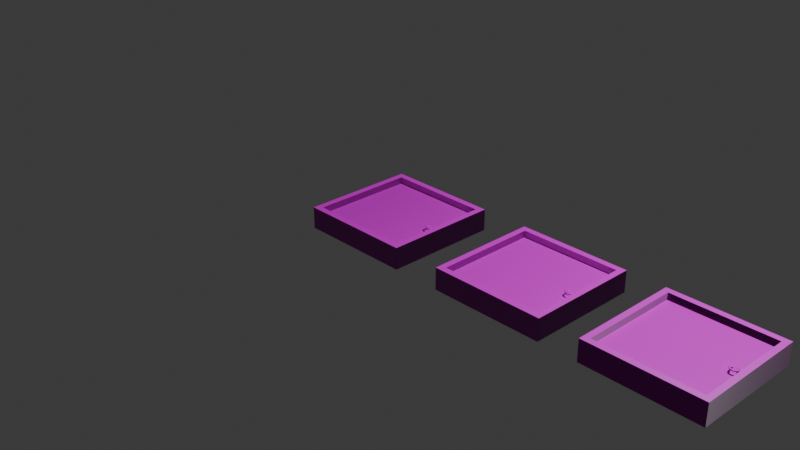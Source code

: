 # Source: Cabin_Window_3.blend  (saved by Blender 4.1.24; exported with 4.5.12 LTS)
import bpy
from mathutils import Matrix  # noqa: F401  (used for matrix-valued properties, if any)

bpy.ops.wm.read_factory_settings(use_empty=True)
scene = bpy.context.scene
scene.name = 'Scene'

# ---- collections
col_collection = bpy.data.collections.new('Collection'); scene.collection.children.link(col_collection)

# ---- images (referenced by path relative to the original .blend; pixels are not part of the script)
import os
ASSET_DIR = os.environ.get("B2B_ASSET_DIR", "")  # directory of the original .blend (textures are referenced by path, not embedded)
HERE = os.path.dirname(os.path.abspath(__file__))  # packed textures are extracted next to this script under _unpacked/

def load_image(name, relpath, width, height, colorspace="sRGB"):
    """Load a texture the original file referenced (path relative to the .blend, or extracted next to this script)."""
    p = next((c for c in (os.path.join(HERE, relpath), os.path.join(ASSET_DIR, relpath)) if relpath and os.path.exists(c)), "")
    if p:
        img = bpy.data.images.load(p, check_existing=True)
        img.name = name
    else:  # same state as the original file: an image datablock whose file is absent (Cycles renders it pink)
        img = bpy.data.images.new(name, width, height)
        img.source = "FILE"
        img.filepath = "//" + (relpath or name)
    img.colorspace_settings.name = colorspace
    return img
img_mywood1_diffuseoriginal_bmp = load_image('MyWood1_diffuseOriginal.bmp', 'MyWood1_diffuseOriginal.bmp', 1024, 1024, 'sRGB')
img_mywood1_normal_bmp = load_image('MyWood1_normal.bmp', 'MyWood1_normal.bmp', 1024, 1024, 'sRGB')
img_window3norm = load_image('Window3Norm_', 'Window3Norm_.png', 1024, 1024, 'sRGB')
img_woodwindow_diffuseoriginal_bmp = load_image('WoodWindow_diffuseOriginal.bmp', 'WoodWindow_diffuseOriginal.bmp', 1024, 1024, 'sRGB')
img_woodwindow_normal_bmp = load_image('WoodWindow_normal.bmp', 'WoodWindow_normal.bmp', 1024, 1024, 'sRGB')
img_metal_png = load_image('Metal.png', 'Metal.png', 1024, 1024, 'sRGB')
img_window3tex = load_image('Window3Tex_', 'Window3Tex_.png', 1024, 1024, 'sRGB')

# ---- materials (node trees are filled in below, after node groups)
mat_frame = bpy.data.materials.new('Frame')
mat_windowtex_001 = bpy.data.materials.new('WindowTex.001')
mat_metal = bpy.data.materials.new('Metal')
mat_windowtex = bpy.data.materials.new('WindowTex_')

# ---- material node trees
mat_frame.use_nodes = True; mat_frame.node_tree.nodes.clear()
_N = mat_frame.node_tree.nodes; _L = mat_frame.node_tree.links
n0 = _N.new('ShaderNodeBsdfPrincipled'); n0.name = 'Principled BSDF'; n0.location = (10, 300)
n1 = _N.new('ShaderNodeOutputMaterial'); n1.name = 'Material Output'; n1.location = (300, 300)
n2 = _N.new('ShaderNodeTexImage'); n2.name = 'Image Texture'; n2.location = (-594, 350)
n2.image = img_mywood1_diffuseoriginal_bmp
n3 = _N.new('ShaderNodeTexImage'); n3.name = 'Image Texture.001'; n3.location = (-592, 39)
n3.image = img_mywood1_normal_bmp
n4 = _N.new('ShaderNodeNormalMap'); n4.name = 'Normal Map'; n4.location = (-265, 151)
n5 = _N.new('ShaderNodeMapping'); n5.name = 'Mapping'; n5.location = (-858, 162)
n5.inputs[3].default_value = (5.0, 0.01, 1.0)
n6 = _N.new('ShaderNodeTexCoord'); n6.name = 'Texture Coordinate'; n6.location = (-1294, 133)
n7 = _N.new('ShaderNodeTexImage'); n7.name = 'Image Texture.002'; n7.location = (643, 254)
n7.image = img_window3norm
n8 = _N.new('ShaderNodeUVMap'); n8.name = 'UV Map'; n8.location = (442, 145)
n8.uv_map = 'Joined'
_L.new(n0.outputs[0], n1.inputs[0])
_L.new(n2.outputs[0], n0.inputs[0])
_L.new(n3.outputs[0], n4.inputs[1])
_L.new(n4.outputs[0], n0.inputs[5])
_L.new(n6.outputs[2], n5.inputs[0])
_L.new(n5.outputs[0], n2.inputs[0])
_L.new(n5.outputs[0], n3.inputs[0])
_L.new(n8.outputs[0], n7.inputs[0])
n1.is_active_output = True
mat_windowtex_001.use_nodes = True; mat_windowtex_001.node_tree.nodes.clear()
_N = mat_windowtex_001.node_tree.nodes; _L = mat_windowtex_001.node_tree.links
n0 = _N.new('ShaderNodeBsdfPrincipled'); n0.name = 'Principled BSDF'; n0.location = (104, 300)
n0.inputs[2].default_value = 0.7818
n1 = _N.new('ShaderNodeOutputMaterial'); n1.name = 'Material Output'; n1.location = (394, 300)
n2 = _N.new('ShaderNodeTexImage'); n2.name = 'Image Texture'; n2.location = (-448, 346)
n2.image = img_woodwindow_diffuseoriginal_bmp
n3 = _N.new('ShaderNodeTexImage'); n3.name = 'Image Texture.001'; n3.location = (-446, 55)
n3.image = img_woodwindow_normal_bmp
n4 = _N.new('ShaderNodeNormalMap'); n4.name = 'Normal Map'; n4.location = (-126, 178)
n5 = _N.new('ShaderNodeTexImage'); n5.name = 'Image Texture.002'; n5.location = (934, 378)
n5.image = img_window3norm
n6 = _N.new('ShaderNodeUVMap'); n6.name = 'UV Map'; n6.location = (733, 269)
n6.uv_map = 'Joined'
_L.new(n0.outputs[0], n1.inputs[0])
_L.new(n2.outputs[0], n0.inputs[0])
_L.new(n4.outputs[0], n0.inputs[5])
_L.new(n3.outputs[0], n4.inputs[1])
_L.new(n6.outputs[0], n5.inputs[0])
n1.is_active_output = True
mat_metal.use_nodes = True; mat_metal.node_tree.nodes.clear()
_N = mat_metal.node_tree.nodes; _L = mat_metal.node_tree.links
n0 = _N.new('ShaderNodeBsdfPrincipled'); n0.name = 'Principled BSDF'; n0.location = (10, 300)
n1 = _N.new('ShaderNodeOutputMaterial'); n1.name = 'Material Output'; n1.location = (300, 300)
n2 = _N.new('ShaderNodeTexImage'); n2.name = 'Image Texture'; n2.location = (-401, 322)
n2.image = img_metal_png
n3 = _N.new('ShaderNodeTexImage'); n3.name = 'Image Texture.002'; n3.location = (611, 422)
n3.image = img_window3norm
n4 = _N.new('ShaderNodeUVMap'); n4.name = 'UV Map'; n4.location = (410, 313)
n4.uv_map = 'Joined'
_L.new(n0.outputs[0], n1.inputs[0])
_L.new(n2.outputs[0], n0.inputs[0])
_L.new(n4.outputs[0], n3.inputs[0])
n1.is_active_output = True
mat_windowtex.use_nodes = True; mat_windowtex.node_tree.nodes.clear()
_N = mat_windowtex.node_tree.nodes; _L = mat_windowtex.node_tree.links
n0 = _N.new('ShaderNodeBsdfPrincipled'); n0.name = 'Principled BSDF'; n0.location = (10, 300)
n1 = _N.new('ShaderNodeOutputMaterial'); n1.name = 'Material Output'; n1.location = (300, 300)
n2 = _N.new('ShaderNodeTexImage'); n2.name = 'Image Texture'; n2.location = (-569, 328)
n2.image = img_window3tex
n3 = _N.new('ShaderNodeTexImage'); n3.name = 'Image Texture.001'; n3.location = (-562, 30)
n3.image = img_window3norm
n4 = _N.new('ShaderNodeNormalMap'); n4.name = 'Normal Map'; n4.location = (-264, 109)
_L.new(n0.outputs[0], n1.inputs[0])
_L.new(n2.outputs[0], n0.inputs[0])
_L.new(n3.outputs[0], n4.inputs[1])
_L.new(n4.outputs[0], n0.inputs[5])
n1.is_active_output = True

# ---- world
world_world = bpy.data.worlds.new('World'); scene.world = world_world
world_world.use_nodes = True; world_world.node_tree.nodes.clear()
_N = world_world.node_tree.nodes; _L = world_world.node_tree.links
n0 = _N.new('ShaderNodeOutputWorld'); n0.name = 'World Output'; n0.location = (300, 300)
n1 = _N.new('ShaderNodeBackground'); n1.name = 'Background'; n1.location = (10, 300)
n1.inputs[0].default_value = (0.05088, 0.05088, 0.05088, 1.0)
_L.new(n1.outputs[0], n0.inputs[0])
n0.is_active_output = True
world_world.color = (0.05088, 0.05088, 0.05088)
world_world.use_sun_shadow = False
world_world.sun_shadow_jitter_overblur = 0.0

# ---- cameras
cam_camera = bpy.data.cameras.new('Camera')
cam_camera.clip_end = 100.0
cam_camera.ortho_scale = 7.314

# ---- lights
light_light = bpy.data.lights.new('Light', 'POINT')
light_light.transmission_factor = 0.0
light_light.energy = 1000.0
light_light.shadow_soft_size = 0.1
light_light.shadow_maximum_resolution = 0.006
light_light.use_absolute_resolution = True

# ---- meshes
me_cube_001 = bpy.data.meshes.new('Cube.001')
me_cube_001.from_pydata([(-1.0, -1.0, -1.0), (-1.0, -1.0, 1.0), (-1.0, 1.0, -1.0), (-1.0, 1.0, 1.0), (1.0, -1.0, -1.0), (1.0, -1.0, 1.0), (1.0, 1.0, -1.0), (1.0, 1.0, 1.0), (0.8915, -0.8915, -1.0), (-0.8915, 0.8915, -1.0), (0.8915, 0.8915, -1.0), (-0.8915, -0.8915, -1.0), (-0.8915, -0.8915, 1.0), (0.8915, 0.8915, 1.0), (-0.8915, 0.8915, 1.0), (0.8915, -0.8915, 1.0)], [], [(0, 1, 3, 2), (2, 3, 7, 6), (6, 7, 5, 4), (4, 5, 1, 0), (11, 0, 2, 6, 4, 8, 10, 9), (4, 0, 11, 8), (3, 1, 5, 15, 12, 14), (5, 7, 3, 14, 13, 15), (12, 11, 9, 14), (14, 9, 10, 13), (10, 8, 15, 13), (8, 11, 12, 15)])
_uv = me_cube_001.uv_layers.new(name='UVMap')
_uv.uv.foreach_set('vector', [0.03941, 0.0, 0.03941, 1.0, 1.039, 1.0, 1.039, 0.0, 5.96e-08, 0.0, 5.96e-08, 1.0, 1.0, 1.0, 1.0, 0.0, 1.039, 0.0, 1.039, 1.0, 0.03941, 1.0, 0.03941, 0.0, 1.0, 0.0, 1.0, 1.0, 5.96e-08, 1.0, 5.96e-08, 0.0, 0.05427, 0.09368, 5.96e-08, 0.03941, 5.96e-08, 1.039, 1.0, 1.039, 1.0, 0.03941, 0.9457, 0.09368, 0.9457, 0.9851, 0.05427, 0.9851, 1.0, 0.03941, 5.96e-08, 0.03941, 0.05427, 0.09368, 0.9457, 0.09368, 5.96e-08, 1.039, 5.96e-08, 0.03941, 1.0, 0.03941, 0.9457, 0.09368, 0.05427, 0.09368, 0.05427, 0.9851, 1.0, 0.03941, 1.0, 1.039, 5.96e-08, 1.039, 0.05427, 0.9851, 0.9457, 0.9851, 0.9457, 0.09368, 0.09368, 1.0, 0.09368, 0.0, 0.9851, 0.0, 0.9851, 1.0, 0.05427, 1.0, 0.05427, 0.0, 0.9457, 0.0, 0.9457, 1.0, 0.9851, 0.0, 0.09368, 0.0, 0.09368, 1.0, 0.9851, 1.0, 0.9457, 0.0, 0.05427, 0.0, 0.05427, 1.0, 0.9457, 1.0])
me_cube_001.materials.append(mat_frame)
me_cube_001.update()
me_cube = bpy.data.meshes.new('Cube')
me_cube.from_pydata([(-1.0, -1.0, -1.0), (-1.0, -1.0, 1.0), (-1.0, 1.0, -1.0), (-1.0, 1.0, 1.0), (1.0, -1.0, -1.0), (1.0, -1.0, 1.0), (1.0, 1.0, -1.0), (1.0, 1.0, 1.0), (1.0, -0.08066, 0.8149), (1.0, 0.09748, 0.8247), (1.0, 0.09826, -0.7825), (1.0, -0.07909, -0.7922), (0.8663, 0.08682, 1.437), (0.8663, 0.1228, 0.0), (0.8663, 0.08682, -1.437), (0.8663, 0.0, -2.032), (0.9488, 0.02683, 1.437), (0.983, 0.03794, 0.0), (0.9488, 0.02683, -1.437), (0.9173, -0.07024, 1.437), (0.9384, -0.09933, 0.0), (0.9173, -0.07024, -1.437), (0.8663, 0.0, 2.032), (0.8152, -0.07024, 1.437), (0.7941, -0.09933, 0.0), (0.8152, -0.07024, -1.437), (0.7837, 0.02683, 1.437), (0.7495, 0.03794, 0.0), (0.7837, 0.02683, -1.437), (0.9499, -0.05725, 1.814), (0.9448, -0.05438, 1.963), (0.9325, -0.05319, 2.024), (0.9202, -0.05438, 1.963), (0.9151, -0.05725, 1.814), (0.9202, -0.06012, 1.665), (0.9325, -0.06131, 1.603), (0.9448, -0.06012, 1.665), (0.9296, -0.002898, 1.651), (0.9257, -0.003209, 1.809), (0.9163, -0.009706, 1.894), (0.9068, -0.01858, 1.856), (0.9029, -0.02464, 1.716), (0.9068, -0.02433, 1.557), (0.9163, -0.01783, 1.473), (0.9257, -0.008955, 1.511), (0.8781, 0.02602, 1.564), (0.8772, 0.02402, 1.728), (0.875, 0.01343, 1.825), (0.8729, 0.0004638, 1.798), (0.872, -0.007287, 1.664), (0.8729, -0.005282, 1.5), (0.875, 0.005305, 1.403), (0.8772, 0.01827, 1.43), (0.8195, 0.01598, 1.594), (0.822, 0.01456, 1.756), (0.8282, 0.005395, 1.849), (0.8343, -0.006151, 1.818), (0.8369, -0.01331, 1.682), (0.8343, -0.0119, 1.52), (0.8282, -0.002731, 1.427), (0.822, 0.008816, 1.458), (0.7812, -0.02833, 1.727), (0.786, -0.02715, 1.881), (0.7976, -0.03005, 1.955), (0.8091, -0.03533, 1.906), (0.8139, -0.0399, 1.762), (0.8091, -0.04108, 1.608), (0.7976, -0.03818, 1.534), (0.786, -0.0329, 1.583), (0.7812, -0.08617, 1.9), (0.786, -0.08161, 2.044), (0.7976, -0.07633, 2.094), (0.8091, -0.07343, 2.02), (0.8139, -0.0746, 1.866), (0.8091, -0.07917, 1.722), (0.7976, -0.08445, 1.672), (0.786, -0.08735, 1.746), (0.8195, -0.1305, 2.033), (0.822, -0.1233, 2.169), (0.8282, -0.1118, 2.2), (0.8343, -0.1026, 2.107), (0.8369, -0.1012, 1.945), (0.8343, -0.1084, 1.809), (0.8282, -0.1199, 1.778), (0.822, -0.1291, 1.871), (0.8781, -0.1405, 2.063), (0.8772, -0.1328, 2.198), (0.875, -0.1198, 2.224), (0.8729, -0.1092, 2.127), (0.872, -0.1072, 1.963), (0.8729, -0.115, 1.829), (0.875, -0.1279, 1.802), (0.8772, -0.1385, 1.899), (0.9296, -0.1116, 1.976), (0.9257, -0.1055, 2.116), (0.9163, -0.09667, 2.155), (0.9068, -0.09017, 2.07), (0.9029, -0.08986, 1.911), (0.9068, -0.09592, 1.772), (0.9163, -0.1048, 1.733), (0.9257, -0.1113, 1.818), (0.9499, -0.05725, -1.903), (0.9448, -0.06098, -1.757), (0.9325, -0.06253, -1.697), (0.9202, -0.06098, -1.757), (0.9151, -0.05725, -1.903), (0.9202, -0.05352, -2.049), (0.9325, -0.05197, -2.11), (0.9448, -0.05352, -2.049), (0.9296, -0.003989, -1.692), (0.9257, -0.01084, -1.558), (0.9163, -0.01992, -1.527), (0.9068, -0.02591, -1.618), (0.9029, -0.02529, -1.776), (0.9068, -0.01844, -1.91), (0.9163, -0.009362, -1.941), (0.9257, -0.003376, -1.85), (0.8781, 0.02435, -1.579), (0.8772, 0.01584, -1.452), (0.875, 0.002753, -1.437), (0.8729, -0.007242, -1.544), (0.872, -0.008289, -1.709), (0.8729, 0.0002235, -1.836), (0.875, 0.01331, -1.851), (0.8772, 0.0233, -1.744), (0.8195, 0.01451, -1.618), (0.822, 0.006573, -1.489), (0.8282, -0.005121, -1.469), (0.8343, -0.01372, -1.569), (0.8369, -0.01419, -1.732), (0.8343, -0.006259, -1.862), (0.8282, 0.005436, -1.882), (0.822, 0.01404, -1.781), (0.7812, -0.02891, -1.791), (0.786, -0.0343, -1.651), (0.7976, -0.03986, -1.607), (0.8091, -0.04232, -1.683), (0.8139, -0.04025, -1.836), (0.8091, -0.03485, -1.975), (0.7976, -0.0293, -2.02), (0.786, -0.02684, -1.943), (0.7812, -0.08559, -2.016), (0.786, -0.08766, -1.863), (0.7976, -0.0852, -1.787), (0.8091, -0.07965, -1.831), (0.8139, -0.07426, -1.971), (0.8091, -0.07218, -2.123), (0.7976, -0.07465, -2.2), (0.786, -0.0802, -2.155), (0.8195, -0.129, -2.188), (0.822, -0.1285, -2.025), (0.8282, -0.1199, -1.925), (0.8343, -0.1082, -1.945), (0.8369, -0.1003, -2.074), (0.8343, -0.1008, -2.237), (0.8282, -0.1094, -2.338), (0.822, -0.1211, -2.318), (0.8781, -0.1389, -2.227), (0.8772, -0.1378, -2.062), (0.875, -0.1278, -1.956), (0.8729, -0.1147, -1.971), (0.872, -0.1062, -2.098), (0.8729, -0.1073, -2.263), (0.875, -0.1173, -2.369), (0.8772, -0.1303, -2.354), (0.9296, -0.1105, -2.115), (0.9257, -0.1111, -1.956), (0.9163, -0.1051, -1.866), (0.9068, -0.09606, -1.896), (0.9029, -0.08921, -2.03), (0.9068, -0.0886, -2.189), (0.9163, -0.09458, -2.279), (0.9257, -0.1037, -2.248)], [], [(0, 1, 3, 2), (2, 3, 7, 6), (6, 10, 11, 8, 5, 4), (4, 5, 1, 0), (2, 6, 4, 0), (7, 3, 1, 5), (5, 8, 9, 10, 6, 7), (9, 8, 11, 10), (14, 13, 17, 18), (12, 22, 16), (15, 14, 18), (13, 12, 16, 17), (15, 18, 21), (17, 16, 19, 20), (18, 17, 20, 21), (16, 22, 19), (19, 22, 23), (15, 21, 25), (20, 19, 23, 24), (21, 20, 24, 25), (25, 24, 27, 28), (23, 22, 26), (15, 25, 28), (24, 23, 26, 27), (28, 27, 13, 14), (26, 22, 12), (15, 28, 14), (27, 26, 12, 13), (29, 37, 38, 30), (30, 38, 39, 31), (31, 39, 40, 32), (32, 40, 41, 33), (33, 41, 42, 34), (34, 42, 43, 35), (35, 43, 44, 36), (36, 44, 37, 29), (37, 45, 46, 38), (38, 46, 47, 39), (39, 47, 48, 40), (40, 48, 49, 41), (41, 49, 50, 42), (42, 50, 51, 43), (43, 51, 52, 44), (44, 52, 45, 37), (45, 53, 54, 46), (46, 54, 55, 47), (47, 55, 56, 48), (48, 56, 57, 49), (49, 57, 58, 50), (50, 58, 59, 51), (51, 59, 60, 52), (52, 60, 53, 45), (53, 61, 62, 54), (54, 62, 63, 55), (55, 63, 64, 56), (56, 64, 65, 57), (57, 65, 66, 58), (58, 66, 67, 59), (59, 67, 68, 60), (60, 68, 61, 53), (61, 69, 70, 62), (62, 70, 71, 63), (63, 71, 72, 64), (64, 72, 73, 65), (65, 73, 74, 66), (66, 74, 75, 67), (67, 75, 76, 68), (68, 76, 69, 61), (69, 77, 78, 70), (70, 78, 79, 71), (71, 79, 80, 72), (72, 80, 81, 73), (73, 81, 82, 74), (74, 82, 83, 75), (75, 83, 84, 76), (76, 84, 77, 69), (77, 85, 86, 78), (78, 86, 87, 79), (79, 87, 88, 80), (80, 88, 89, 81), (81, 89, 90, 82), (82, 90, 91, 83), (83, 91, 92, 84), (84, 92, 85, 77), (85, 93, 94, 86), (86, 94, 95, 87), (87, 95, 96, 88), (88, 96, 97, 89), (89, 97, 98, 90), (90, 98, 99, 91), (91, 99, 100, 92), (92, 100, 93, 85), (93, 29, 30, 94), (94, 30, 31, 95), (95, 31, 32, 96), (96, 32, 33, 97), (97, 33, 34, 98), (98, 34, 35, 99), (99, 35, 36, 100), (100, 36, 29, 93), (101, 109, 110, 102), (102, 110, 111, 103), (103, 111, 112, 104), (104, 112, 113, 105), (105, 113, 114, 106), (106, 114, 115, 107), (107, 115, 116, 108), (108, 116, 109, 101), (109, 117, 118, 110), (110, 118, 119, 111), (111, 119, 120, 112), (112, 120, 121, 113), (113, 121, 122, 114), (114, 122, 123, 115), (115, 123, 124, 116), (116, 124, 117, 109), (117, 125, 126, 118), (118, 126, 127, 119), (119, 127, 128, 120), (120, 128, 129, 121), (121, 129, 130, 122), (122, 130, 131, 123), (123, 131, 132, 124), (124, 132, 125, 117), (125, 133, 134, 126), (126, 134, 135, 127), (127, 135, 136, 128), (128, 136, 137, 129), (129, 137, 138, 130), (130, 138, 139, 131), (131, 139, 140, 132), (132, 140, 133, 125), (133, 141, 142, 134), (134, 142, 143, 135), (135, 143, 144, 136), (136, 144, 145, 137), (137, 145, 146, 138), (138, 146, 147, 139), (139, 147, 148, 140), (140, 148, 141, 133), (141, 149, 150, 142), (142, 150, 151, 143), (143, 151, 152, 144), (144, 152, 153, 145), (145, 153, 154, 146), (146, 154, 155, 147), (147, 155, 156, 148), (148, 156, 149, 141), (149, 157, 158, 150), (150, 158, 159, 151), (151, 159, 160, 152), (152, 160, 161, 153), (153, 161, 162, 154), (154, 162, 163, 155), (155, 163, 164, 156), (156, 164, 157, 149), (157, 165, 166, 158), (158, 166, 167, 159), (159, 167, 168, 160), (160, 168, 169, 161), (161, 169, 170, 162), (162, 170, 171, 163), (163, 171, 172, 164), (164, 172, 165, 157), (165, 101, 102, 166), (166, 102, 103, 167), (167, 103, 104, 168), (168, 104, 105, 169), (169, 105, 106, 170), (170, 106, 107, 171), (171, 107, 108, 172), (172, 108, 101, 165)])
me_cube.polygons.foreach_set('use_smooth', [0, 0, 0, 0, 0, 0, 0, 0, 1, 1, 1, 1, 1, 1, 1, 1, 1, 1, 1, 1, 1, 1, 1, 1, 1, 1, 1, 1, 1, 1, 1, 1, 1, 1, 1, 1, 1, 1, 1, 1, 1, 1, 1, 1, 1, 1, 1, 1, 1, 1, 1, 1, 1, 1, 1, 1, 1, 1, 1, 1, 1, 1, 1, 1, 1, 1, 1, 1, 1, 1, 1, 1, 1, 1, 1, 1, 1, 1, 1, 1, 1, 1, 1, 1, 1, 1, 1, 1, 1, 1, 1, 1, 1, 1, 1, 1, 1, 1, 1, 1, 1, 1, 1, 1, 1, 1, 1, 1, 1, 1, 1, 1, 1, 1, 1, 1, 1, 1, 1, 1, 1, 1, 1, 1, 1, 1, 1, 1, 1, 1, 1, 1, 1, 1, 1, 1, 1, 1, 1, 1, 1, 1, 1, 1, 1, 1, 1, 1, 1, 1, 1, 1, 1, 1, 1, 1, 1, 1, 1, 1, 1, 1, 1, 1, 1, 1, 1, 1, 1, 1, 1, 1])
me_cube.polygons.foreach_set('material_index', [0, 0, 0, 0, 0, 0, 0, 1, 1, 1, 1, 1, 1, 1, 1, 1, 1, 1, 1, 1, 1, 1, 1, 1, 1, 1, 1, 1, 1, 1, 1, 1, 1, 1, 1, 1, 1, 1, 1, 1, 1, 1, 1, 1, 1, 1, 1, 1, 1, 1, 1, 1, 1, 1, 1, 1, 1, 1, 1, 1, 1, 1, 1, 1, 1, 1, 1, 1, 1, 1, 1, 1, 1, 1, 1, 1, 1, 1, 1, 1, 1, 1, 1, 1, 1, 1, 1, 1, 1, 1, 1, 1, 1, 1, 1, 1, 1, 1, 1, 1, 1, 1, 1, 1, 1, 1, 1, 1, 1, 1, 1, 1, 1, 1, 1, 1, 1, 1, 1, 1, 1, 1, 1, 1, 1, 1, 1, 1, 1, 1, 1, 1, 1, 1, 1, 1, 1, 1, 1, 1, 1, 1, 1, 1, 1, 1, 1, 1, 1, 1, 1, 1, 1, 1, 1, 1, 1, 1, 1, 1, 1, 1, 1, 1, 1, 1, 1, 1, 1, 1, 1, 1])
_uv = me_cube.uv_layers.new(name='UVMap')
_uv.uv.foreach_set('vector', [0.001979, -2.0, 0.998, -2.0, 0.998, -1.004, 0.001979, -1.004, 0.001979, -1.004, 0.998, -1.004, 0.998, -0.008333, 0.001979, -0.008333, 0.001979, -0.008333, 0.1103, 0.4408, 0.1055, 0.5291, 0.9059, 0.5299, 0.998, 0.9877, 0.001979, 0.9877, 0.001979, 0.9877, 0.998, 0.9877, 0.998, 1.984, 0.001979, 1.984, -0.9941, -0.008333, 0.001979, -0.008333, 0.001979, 0.9877, -0.9941, 0.9877, 0.998, -0.008333, 1.994, -0.008333, 1.994, 0.9877, 0.998, 0.9877, 0.998, 0.9877, 0.9059, 0.5299, 0.9107, 0.4411, 0.1103, 0.4408, 0.001979, -0.008333, 0.998, -0.008333, 0.9107, 0.4411, 0.9059, 0.5299, 0.1055, 0.5291, 0.1103, 0.4408, 0.6435, 1.0, 0.6006, 0.814, 0.8937, 0.814, 0.8508, 1.0, 0.3075, 0.2713, 0.1505, 0.1677, 0.3075, 0.06405, 0.4955, 0.1749, 0.4264, 2.436e-08, 0.6188, 0.05654, 0.6006, 0.814, 0.6435, 0.6656, 0.8508, 0.6656, 0.8937, 0.814, 0.4955, 0.1749, 0.6188, 0.05654, 0.6188, 0.2613, 0.3075, 0.814, 0.3504, 0.6656, 0.5577, 0.6656, 0.6006, 0.814, 0.3504, 1.0, 0.3075, 0.814, 0.6006, 0.814, 0.5577, 1.0, 0.3075, 0.06405, 0.1505, 0.1677, 0.1174, -2.172e-08, 0.1174, -2.172e-08, 0.1505, 0.1677, -2.925e-09, 0.1677, 0.4955, 0.1749, 0.6188, 0.2613, 0.4264, 0.3313, 0.0, 0.4838, 0.04293, 0.3354, 0.2502, 0.3354, 0.2931, 0.4838, 0.04293, 0.6698, 0.0, 0.4838, 0.2931, 0.4838, 0.2502, 0.6698, 0.6435, 0.6656, 0.6006, 0.5172, 0.8937, 0.5172, 0.8508, 0.6656, -2.925e-09, 0.1677, 0.1505, 0.1677, 0.1174, 0.3354, 0.4955, 0.1749, 0.4264, 0.3313, 0.3075, 0.1698, 0.6006, 0.5172, 0.6435, 0.3313, 0.8508, 0.3313, 0.8937, 0.5172, 0.3504, 0.6656, 0.3075, 0.5172, 0.6006, 0.5172, 0.5577, 0.6656, 0.1174, 0.3354, 0.1505, 0.1677, 0.3075, 0.2713, 0.4955, 0.1749, 0.3075, 0.1698, 0.4264, 2.436e-08, 0.3075, 0.5172, 0.3504, 0.3313, 0.5577, 0.3313, 0.6006, 0.5172, 0.6968, 0.9671, 0.6482, 0.7928, 0.6905, 0.787, 0.7363, 0.9511, 0.03691, 0.4058, 2.926e-08, 0.2327, 0.03397, 0.2348, 0.06534, 0.3819, 0.06534, 0.3819, 0.03397, 0.2348, 0.07586, 0.2409, 0.1017, 0.362, 0.1883, 0.8162, 0.2067, 0.6984, 0.2371, 0.699, 0.2204, 0.8063, 0.2204, 0.8063, 0.2371, 0.699, 0.2798, 0.6998, 0.2614, 0.8176, 0.5992, 0.1547, 0.5766, 0.2784, 0.5434, 0.286, 0.5709, 0.1358, 0.5709, 0.1358, 0.5434, 0.286, 0.5015, 0.2921, 0.5339, 0.1153, 0.6638, 0.961, 0.6181, 0.7969, 0.6482, 0.7928, 0.6968, 0.9671, 0.6482, 0.7928, 0.6482, 0.6118, 0.6905, 0.6166, 0.6905, 0.787, 2.926e-08, 0.2327, 0.08123, 0.0725, 0.103, 0.09866, 0.03397, 0.2348, 0.03397, 0.2348, 0.103, 0.09866, 0.1327, 0.1288, 0.07586, 0.2409, 0.2067, 0.6984, 0.1928, 0.58, 0.2245, 0.5911, 0.2371, 0.699, 0.2371, 0.699, 0.2245, 0.5911, 0.2659, 0.5814, 0.2798, 0.6998, 0.5766, 0.2784, 0.6357, 0.3871, 0.6152, 0.4181, 0.5434, 0.286, 0.5434, 0.286, 0.6152, 0.4181, 0.5861, 0.4475, 0.5015, 0.2921, 0.6181, 0.7969, 0.6181, 0.6265, 0.6482, 0.6118, 0.6482, 0.7928, 0.6482, 0.6118, 0.6968, 0.5088, 0.7363, 0.5197, 0.6905, 0.6166, 0.08123, 0.0725, 0.2426, 8.268e-09, 0.2401, 0.03705, 0.103, 0.09866, 0.103, 0.09866, 0.2401, 0.03705, 0.2456, 0.07812, 0.1327, 0.1288, 0.3102, 0.836, 0.2798, 0.7398, 0.3222, 0.7342, 0.3498, 0.8219, 0.2245, 0.5911, 0.1883, 0.5332, 0.2262, 0.5178, 0.2659, 0.5814, 0.6357, 0.3871, 0.749, 0.43, 0.7528, 0.4702, 0.6152, 0.4181, 0.6152, 0.4181, 0.7528, 0.4702, 0.7479, 0.5088, 0.5861, 0.4475, 0.5015, 0.9779, 0.5449, 0.8403, 0.5873, 0.8459, 0.5412, 0.992, 0.5873, 0.8459, 0.5873, 0.655, 0.6181, 0.6606, 0.6181, 0.8403, 0.2426, 8.268e-09, 0.4086, 0.04917, 0.3812, 0.07883, 0.2401, 0.03705, 0.2401, 0.03705, 0.3812, 0.07883, 0.3617, 0.1125, 0.2456, 0.07812, 0.2798, 0.7398, 0.2798, 0.6141, 0.3222, 0.6197, 0.3222, 0.7342, 0.3222, 0.7342, 0.3222, 0.6197, 0.353, 0.6141, 0.353, 0.7398, 0.749, 0.43, 0.8633, 0.3871, 0.8917, 0.4181, 0.7528, 0.4702, 0.7528, 0.4702, 0.8917, 0.4181, 0.9114, 0.4475, 0.7479, 0.5088, 0.5449, 0.8403, 0.5449, 0.6606, 0.5873, 0.655, 0.5873, 0.8459, 0.5873, 0.655, 0.5412, 0.5088, 0.5747, 0.523, 0.6181, 0.6606, 0.4086, 0.04917, 0.5015, 0.197, 0.4602, 0.2045, 0.3812, 0.07883, 0.3812, 0.07883, 0.4602, 0.2045, 0.4267, 0.2159, 0.3617, 0.1125, 0.2798, 0.6141, 0.3102, 0.5178, 0.3498, 0.532, 0.3222, 0.6197, 0.8428, 0.3726, 0.8993, 0.2736, 0.9253, 0.2784, 0.8633, 0.3871, 0.8633, 0.3871, 0.9253, 0.2784, 0.967, 0.286, 0.8917, 0.4181, 0.8917, 0.4181, 0.967, 0.286, 1.0, 0.2921, 0.9114, 0.4475, 0.5449, 0.6606, 0.5015, 0.523, 0.5412, 0.5088, 0.5873, 0.655, 0.05561, 0.5178, 0.02975, 0.7069, -3.645e-09, 0.6972, 0.02435, 0.5192, 0.5015, 0.197, 0.4779, 0.3743, 0.4401, 0.3551, 0.4602, 0.2045, 0.4602, 0.2045, 0.4401, 0.3551, 0.4102, 0.34, 0.4267, 0.2159, 0.4261, 0.5178, 0.4261, 0.6435, 0.3837, 0.6379, 0.3837, 0.5234, 0.3837, 0.5234, 0.3837, 0.6379, 0.353, 0.6435, 0.353, 0.5178, 0.9253, 0.2784, 0.9059, 0.1547, 0.9434, 0.1358, 0.967, 0.286, 0.967, 0.286, 0.9434, 0.1358, 0.9723, 0.1153, 1.0, 0.2921, 0.0968, 0.5291, 0.07245, 0.7071, 0.02975, 0.7069, 0.05561, 0.5178, 0.5015, 0.3863, 0.3644, 0.5178, 0.3489, 0.4982, 0.4779, 0.3743, 0.4779, 0.3743, 0.3489, 0.4982, 0.3304, 0.4604, 0.4401, 0.3551, 0.4401, 0.3551, 0.3304, 0.4604, 0.3199, 0.4266, 0.4102, 0.34, 0.4261, 0.6435, 0.3957, 0.7398, 0.3561, 0.7256, 0.3837, 0.6379, 0.1883, 0.5332, 0.1522, 0.5911, 0.1107, 0.5814, 0.1504, 0.5178, 0.9059, 0.1547, 0.8142, 0.07406, 0.832, 0.03783, 0.9434, 0.1358, 0.9434, 0.1358, 0.832, 0.03783, 0.8411, 1.996e-08, 0.9723, 0.1153, 0.07245, 0.7071, 0.0968, 0.8493, 0.05561, 0.858, 0.02975, 0.7069, 0.7912, 0.8675, 0.7667, 0.6882, 0.8094, 0.6882, 0.8325, 0.857, 0.3489, 0.4982, 0.1747, 0.5106, 0.1824, 0.4709, 0.3304, 0.4604, 0.3304, 0.4604, 0.1824, 0.4709, 0.1981, 0.4353, 0.3199, 0.4266, 0.1838, 0.58, 0.1699, 0.6984, 0.1395, 0.699, 0.1522, 0.5911, 0.1522, 0.5911, 0.1395, 0.699, 0.0968, 0.6998, 0.1107, 0.5814, 0.8142, 0.07406, 0.6931, 0.07406, 0.6849, 0.03783, 0.832, 0.03783, 0.832, 0.03783, 0.6849, 0.03783, 0.668, 2.65e-08, 0.8411, 1.996e-08, 0.7594, 0.857, 0.7363, 0.6882, 0.7667, 0.6882, 0.7912, 0.8675, 0.7667, 0.6882, 0.7912, 0.5088, 0.8325, 0.5193, 0.8094, 0.6882, 0.1747, 0.5106, 0.03691, 0.4058, 0.06534, 0.3819, 0.1824, 0.4709, 0.1824, 0.4709, 0.06534, 0.3819, 0.1017, 0.362, 0.1981, 0.4353, 0.1699, 0.6984, 0.1883, 0.8162, 0.1563, 0.8063, 0.1395, 0.699, 0.1395, 0.699, 0.1563, 0.8063, 0.1152, 0.8176, 0.0968, 0.6998, 0.6931, 0.07406, 0.5992, 0.1547, 0.5709, 0.1358, 0.6849, 0.03783, 0.6849, 0.03783, 0.5709, 0.1358, 0.5339, 0.1153, 0.668, 2.65e-08, 0.7363, 0.6882, 0.7594, 0.5193, 0.7912, 0.5088, 0.7667, 0.6882, 0.6968, 0.9671, 0.6482, 0.7928, 0.6905, 0.787, 0.7363, 0.9511, 0.03691, 0.4058, 2.926e-08, 0.2327, 0.03397, 0.2348, 0.06534, 0.3819, 0.06534, 0.3819, 0.03397, 0.2348, 0.07586, 0.2409, 0.1017, 0.362, 0.1883, 0.8162, 0.2067, 0.6984, 0.2371, 0.699, 0.2204, 0.8063, 0.2204, 0.8063, 0.2371, 0.699, 0.2798, 0.6998, 0.2614, 0.8176, 0.5992, 0.1547, 0.5766, 0.2784, 0.5434, 0.286, 0.5709, 0.1358, 0.5709, 0.1358, 0.5434, 0.286, 0.5015, 0.2921, 0.5339, 0.1153, 0.6638, 0.961, 0.6181, 0.7969, 0.6482, 0.7928, 0.6968, 0.9671, 0.6482, 0.7928, 0.6482, 0.6118, 0.6905, 0.6166, 0.6905, 0.787, 2.926e-08, 0.2327, 0.08123, 0.0725, 0.103, 0.09866, 0.03397, 0.2348, 0.03397, 0.2348, 0.103, 0.09866, 0.1327, 0.1288, 0.07586, 0.2409, 0.2067, 0.6984, 0.1928, 0.58, 0.2245, 0.5911, 0.2371, 0.699, 0.2371, 0.699, 0.2245, 0.5911, 0.2659, 0.5814, 0.2798, 0.6998, 0.5766, 0.2784, 0.6357, 0.3871, 0.6152, 0.4181, 0.5434, 0.286, 0.5434, 0.286, 0.6152, 0.4181, 0.5861, 0.4475, 0.5015, 0.2921, 0.6181, 0.7969, 0.6181, 0.6265, 0.6482, 0.6118, 0.6482, 0.7928, 0.6482, 0.6118, 0.6968, 0.5088, 0.7363, 0.5197, 0.6905, 0.6166, 0.08123, 0.0725, 0.2426, 8.268e-09, 0.2401, 0.03705, 0.103, 0.09866, 0.103, 0.09866, 0.2401, 0.03705, 0.2456, 0.07812, 0.1327, 0.1288, 0.3102, 0.836, 0.2798, 0.7398, 0.3222, 0.7342, 0.3498, 0.8219, 0.2245, 0.5911, 0.1883, 0.5332, 0.2262, 0.5178, 0.2659, 0.5814, 0.6357, 0.3871, 0.749, 0.43, 0.7528, 0.4702, 0.6152, 0.4181, 0.6152, 0.4181, 0.7528, 0.4702, 0.7479, 0.5088, 0.5861, 0.4475, 0.5015, 0.9779, 0.5449, 0.8403, 0.5873, 0.8459, 0.5412, 0.992, 0.5873, 0.8459, 0.5873, 0.655, 0.6181, 0.6606, 0.6181, 0.8403, 0.2426, 8.268e-09, 0.4086, 0.04917, 0.3812, 0.07883, 0.2401, 0.03705, 0.2401, 0.03705, 0.3812, 0.07883, 0.3617, 0.1125, 0.2456, 0.07812, 0.2798, 0.7398, 0.2798, 0.6141, 0.3222, 0.6197, 0.3222, 0.7342, 0.3222, 0.7342, 0.3222, 0.6197, 0.353, 0.6141, 0.353, 0.7398, 0.749, 0.43, 0.8633, 0.3871, 0.8917, 0.4181, 0.7528, 0.4702, 0.7528, 0.4702, 0.8917, 0.4181, 0.9114, 0.4475, 0.7479, 0.5088, 0.5449, 0.8403, 0.5449, 0.6606, 0.5873, 0.655, 0.5873, 0.8459, 0.5873, 0.655, 0.5412, 0.5088, 0.5747, 0.523, 0.6181, 0.6606, 0.4086, 0.04917, 0.5015, 0.197, 0.4602, 0.2045, 0.3812, 0.07883, 0.3812, 0.07883, 0.4602, 0.2045, 0.4267, 0.2159, 0.3617, 0.1125, 0.2798, 0.6141, 0.3102, 0.5178, 0.3498, 0.532, 0.3222, 0.6197, 0.8428, 0.3726, 0.8993, 0.2736, 0.9253, 0.2784, 0.8633, 0.3871, 0.8633, 0.3871, 0.9253, 0.2784, 0.967, 0.286, 0.8917, 0.4181, 0.8917, 0.4181, 0.967, 0.286, 1.0, 0.2921, 0.9114, 0.4475, 0.5449, 0.6606, 0.5015, 0.523, 0.5412, 0.5088, 0.5873, 0.655, 0.05561, 0.5178, 0.02975, 0.7069, -3.645e-09, 0.6972, 0.02435, 0.5192, 0.5015, 0.197, 0.4779, 0.3743, 0.4401, 0.3551, 0.4602, 0.2045, 0.4602, 0.2045, 0.4401, 0.3551, 0.4102, 0.34, 0.4267, 0.2159, 0.4261, 0.5178, 0.4261, 0.6435, 0.3837, 0.6379, 0.3837, 0.5234, 0.3837, 0.5234, 0.3837, 0.6379, 0.353, 0.6435, 0.353, 0.5178, 0.9253, 0.2784, 0.9059, 0.1547, 0.9434, 0.1358, 0.967, 0.286, 0.967, 0.286, 0.9434, 0.1358, 0.9723, 0.1153, 1.0, 0.2921, 0.0968, 0.5291, 0.07245, 0.7071, 0.02975, 0.7069, 0.05561, 0.5178, 0.5015, 0.3863, 0.3644, 0.5178, 0.3489, 0.4982, 0.4779, 0.3743, 0.4779, 0.3743, 0.3489, 0.4982, 0.3304, 0.4604, 0.4401, 0.3551, 0.4401, 0.3551, 0.3304, 0.4604, 0.3199, 0.4266, 0.4102, 0.34, 0.4261, 0.6435, 0.3957, 0.7398, 0.3561, 0.7256, 0.3837, 0.6379, 0.1883, 0.5332, 0.1522, 0.5911, 0.1107, 0.5814, 0.1504, 0.5178, 0.9059, 0.1547, 0.8142, 0.07406, 0.832, 0.03783, 0.9434, 0.1358, 0.9434, 0.1358, 0.832, 0.03783, 0.8411, 1.996e-08, 0.9723, 0.1153, 0.07245, 0.7071, 0.0968, 0.8493, 0.05561, 0.858, 0.02975, 0.7069, 0.7912, 0.8675, 0.7667, 0.6882, 0.8094, 0.6882, 0.8325, 0.857, 0.3489, 0.4982, 0.1747, 0.5106, 0.1824, 0.4709, 0.3304, 0.4604, 0.3304, 0.4604, 0.1824, 0.4709, 0.1981, 0.4353, 0.3199, 0.4266, 0.1838, 0.58, 0.1699, 0.6984, 0.1395, 0.699, 0.1522, 0.5911, 0.1522, 0.5911, 0.1395, 0.699, 0.0968, 0.6998, 0.1107, 0.5814, 0.8142, 0.07406, 0.6931, 0.07406, 0.6849, 0.03783, 0.832, 0.03783, 0.832, 0.03783, 0.6849, 0.03783, 0.668, 2.65e-08, 0.8411, 1.996e-08, 0.7594, 0.857, 0.7363, 0.6882, 0.7667, 0.6882, 0.7912, 0.8675, 0.7667, 0.6882, 0.7912, 0.5088, 0.8325, 0.5193, 0.8094, 0.6882, 0.1747, 0.5106, 0.03691, 0.4058, 0.06534, 0.3819, 0.1824, 0.4709, 0.1824, 0.4709, 0.06534, 0.3819, 0.1017, 0.362, 0.1981, 0.4353, 0.1699, 0.6984, 0.1883, 0.8162, 0.1563, 0.8063, 0.1395, 0.699, 0.1395, 0.699, 0.1563, 0.8063, 0.1152, 0.8176, 0.0968, 0.6998, 0.6931, 0.07406, 0.5992, 0.1547, 0.5709, 0.1358, 0.6849, 0.03783, 0.6849, 0.03783, 0.5709, 0.1358, 0.5339, 0.1153, 0.668, 2.65e-08, 0.7363, 0.6882, 0.7594, 0.5193, 0.7912, 0.5088, 0.7667, 0.6882])
me_cube.materials.append(mat_windowtex_001)
me_cube.materials.append(mat_metal)
me_cube.update()
me_cube_002 = bpy.data.meshes.new('Cube.002')
me_cube_002.from_pydata([(-1.0, -1.0, -1.0), (-1.0, -1.0, 1.0), (-1.0, 1.0, -1.0), (-1.0, 1.0, 1.0), (1.0, -1.0, -1.0), (1.0, -1.0, 1.0), (1.0, 1.0, -1.0), (1.0, 1.0, 1.0), (0.8915, -0.8915, -1.0), (-0.8915, 0.8915, -1.0), (0.8915, 0.8915, -1.0), (-0.8915, -0.8915, -1.0), (-0.8915, -0.8915, 1.0), (0.8915, 0.8915, 1.0), (-0.8915, 0.8915, 1.0), (0.8915, -0.8915, 1.0)], [], [(0, 1, 3, 2), (2, 3, 7, 6), (6, 7, 5, 4), (4, 5, 1, 0), (11, 0, 2, 6, 4, 8, 10, 9), (4, 0, 11, 8), (3, 1, 5, 15, 12, 14), (5, 7, 3, 14, 13, 15), (12, 11, 9, 14), (14, 9, 10, 13), (10, 8, 15, 13), (8, 11, 12, 15)])
_uv = me_cube_002.uv_layers.new(name='UVMap')
_uv.uv.foreach_set('vector', [0.03941, 0.0, 0.03941, 1.0, 1.039, 1.0, 1.039, 0.0, 5.96e-08, 0.0, 5.96e-08, 1.0, 1.0, 1.0, 1.0, 0.0, 1.039, 0.0, 1.039, 1.0, 0.03941, 1.0, 0.03941, 0.0, 1.0, 0.0, 1.0, 1.0, 5.96e-08, 1.0, 5.96e-08, 0.0, 0.05427, 0.09368, 5.96e-08, 0.03941, 5.96e-08, 1.039, 1.0, 1.039, 1.0, 0.03941, 0.9457, 0.09368, 0.9457, 0.9851, 0.05427, 0.9851, 1.0, 0.03941, 5.96e-08, 0.03941, 0.05427, 0.09368, 0.9457, 0.09368, 5.96e-08, 1.039, 5.96e-08, 0.03941, 1.0, 0.03941, 0.9457, 0.09368, 0.05427, 0.09368, 0.05427, 0.9851, 1.0, 0.03941, 1.0, 1.039, 5.96e-08, 1.039, 0.05427, 0.9851, 0.9457, 0.9851, 0.9457, 0.09368, 0.09368, 1.0, 0.09368, 0.0, 0.9851, 0.0, 0.9851, 1.0, 0.05427, 1.0, 0.05427, 0.0, 0.9457, 0.0, 0.9457, 1.0, 0.9851, 0.0, 0.09368, 0.0, 0.09368, 1.0, 0.9851, 1.0, 0.9457, 0.0, 0.05427, 0.0, 0.05427, 1.0, 0.9457, 1.0])
_uv.active_render = True
_uv = me_cube_002.uv_layers.new(name='Joined')
_uv.uv.foreach_set('vector', [0.2311, 0.2311, 0.2311, 6.429e-09, 0.4623, 2.664e-08, 0.4623, 0.2311, 0.2311, 0.4623, 0.2311, 0.2311, 0.4623, 0.2311, 0.4623, 0.4623, 0.4623, 0.2311, 0.4623, 5.971e-09, 0.6934, 2.618e-08, 0.6934, 0.2311, -5.512e-09, 0.6934, 1.469e-08, 0.4623, 0.2311, 0.4623, 0.2311, 0.6934, 0.6808, 0.2437, 0.6934, 0.2311, 0.6934, 0.4623, 0.4623, 0.4623, 0.4623, 0.2311, 0.4748, 0.2437, 0.4748, 0.4497, 0.6808, 0.4497, 0.4623, 0.2311, 0.6934, 0.2311, 0.6808, 0.2437, 0.4748, 0.2437, 0.2311, 0.6934, 0.2311, 0.4623, 0.4623, 0.4623, 0.4497, 0.4748, 0.2437, 0.4748, 0.2437, 0.6808, 0.4623, 0.4623, 0.4623, 0.6934, 0.2311, 0.6934, 0.2437, 0.6808, 0.4497, 0.6808, 0.4497, 0.4748, 0.206, 0.6934, 0.206, 0.9245, -5.054e-09, 0.9245, 1.515e-08, 0.6934, 0.4121, 0.6934, 0.4121, 0.9245, 0.206, 0.9245, 0.206, 0.6934, 0.6181, 0.9245, 0.4121, 0.9245, 0.4121, 0.6934, 0.6181, 0.6934, 0.8242, 0.9245, 0.6181, 0.9245, 0.6181, 0.6934, 0.8242, 0.6934])
me_cube_002.materials.append(mat_frame)
me_cube_002.update()
me_cube_003 = bpy.data.meshes.new('Cube.003')
me_cube_003.from_pydata([(-1.0, -1.0, -1.0), (-1.0, -1.0, 1.0), (-1.0, 1.0, -1.0), (-1.0, 1.0, 1.0), (1.0, -1.0, -1.0), (1.0, -1.0, 1.0), (1.0, 1.0, -1.0), (1.0, 1.0, 1.0), (1.0, -0.08066, 0.8149), (1.0, 0.09748, 0.8247), (1.0, 0.09826, -0.7825), (1.0, -0.07909, -0.7922), (0.8663, 0.08682, 1.437), (0.8663, 0.1228, 0.0), (0.8663, 0.08682, -1.437), (0.8663, 0.0, -2.032), (0.9488, 0.02683, 1.437), (0.983, 0.03794, 0.0), (0.9488, 0.02683, -1.437), (0.9173, -0.07024, 1.437), (0.9384, -0.09933, 0.0), (0.9173, -0.07024, -1.437), (0.8663, 0.0, 2.032), (0.8152, -0.07024, 1.437), (0.7941, -0.09933, 0.0), (0.8152, -0.07024, -1.437), (0.7837, 0.02683, 1.437), (0.7495, 0.03794, 0.0), (0.7837, 0.02683, -1.437), (0.9499, -0.05725, 1.814), (0.9448, -0.05438, 1.963), (0.9325, -0.05319, 2.024), (0.9202, -0.05438, 1.963), (0.9151, -0.05725, 1.814), (0.9202, -0.06012, 1.665), (0.9325, -0.06131, 1.603), (0.9448, -0.06012, 1.665), (0.9296, -0.002898, 1.651), (0.9257, -0.003209, 1.809), (0.9163, -0.009706, 1.894), (0.9068, -0.01858, 1.856), (0.9029, -0.02464, 1.716), (0.9068, -0.02433, 1.557), (0.9163, -0.01783, 1.473), (0.9257, -0.008955, 1.511), (0.8781, 0.02602, 1.564), (0.8772, 0.02402, 1.728), (0.875, 0.01343, 1.825), (0.8729, 0.0004638, 1.798), (0.872, -0.007287, 1.664), (0.8729, -0.005282, 1.5), (0.875, 0.005305, 1.403), (0.8772, 0.01827, 1.43), (0.8195, 0.01598, 1.594), (0.822, 0.01456, 1.756), (0.8282, 0.005395, 1.849), (0.8343, -0.006151, 1.818), (0.8369, -0.01331, 1.682), (0.8343, -0.0119, 1.52), (0.8282, -0.002731, 1.427), (0.822, 0.008816, 1.458), (0.7812, -0.02833, 1.727), (0.786, -0.02715, 1.881), (0.7976, -0.03005, 1.955), (0.8091, -0.03533, 1.906), (0.8139, -0.0399, 1.762), (0.8091, -0.04108, 1.608), (0.7976, -0.03818, 1.534), (0.786, -0.0329, 1.583), (0.7812, -0.08617, 1.9), (0.786, -0.08161, 2.044), (0.7976, -0.07633, 2.094), (0.8091, -0.07343, 2.02), (0.8139, -0.0746, 1.866), (0.8091, -0.07917, 1.722), (0.7976, -0.08445, 1.672), (0.786, -0.08735, 1.746), (0.8195, -0.1305, 2.033), (0.822, -0.1233, 2.169), (0.8282, -0.1118, 2.2), (0.8343, -0.1026, 2.107), (0.8369, -0.1012, 1.945), (0.8343, -0.1084, 1.809), (0.8282, -0.1199, 1.778), (0.822, -0.1291, 1.871), (0.8781, -0.1405, 2.063), (0.8772, -0.1328, 2.198), (0.875, -0.1198, 2.224), (0.8729, -0.1092, 2.127), (0.872, -0.1072, 1.963), (0.8729, -0.115, 1.829), (0.875, -0.1279, 1.802), (0.8772, -0.1385, 1.899), (0.9296, -0.1116, 1.976), (0.9257, -0.1055, 2.116), (0.9163, -0.09667, 2.155), (0.9068, -0.09017, 2.07), (0.9029, -0.08986, 1.911), (0.9068, -0.09592, 1.772), (0.9163, -0.1048, 1.733), (0.9257, -0.1113, 1.818), (0.9499, -0.05725, -1.903), (0.9448, -0.06098, -1.757), (0.9325, -0.06253, -1.697), (0.9202, -0.06098, -1.757), (0.9151, -0.05725, -1.903), (0.9202, -0.05352, -2.049), (0.9325, -0.05197, -2.11), (0.9448, -0.05352, -2.049), (0.9296, -0.003989, -1.692), (0.9257, -0.01084, -1.558), (0.9163, -0.01992, -1.527), (0.9068, -0.02591, -1.618), (0.9029, -0.02529, -1.776), (0.9068, -0.01844, -1.91), (0.9163, -0.009362, -1.941), (0.9257, -0.003376, -1.85), (0.8781, 0.02435, -1.579), (0.8772, 0.01584, -1.452), (0.875, 0.002753, -1.437), (0.8729, -0.007242, -1.544), (0.872, -0.008289, -1.709), (0.8729, 0.0002235, -1.836), (0.875, 0.01331, -1.851), (0.8772, 0.0233, -1.744), (0.8195, 0.01451, -1.618), (0.822, 0.006573, -1.489), (0.8282, -0.005121, -1.469), (0.8343, -0.01372, -1.569), (0.8369, -0.01419, -1.732), (0.8343, -0.006259, -1.862), (0.8282, 0.005436, -1.882), (0.822, 0.01404, -1.781), (0.7812, -0.02891, -1.791), (0.786, -0.0343, -1.651), (0.7976, -0.03986, -1.607), (0.8091, -0.04232, -1.683), (0.8139, -0.04025, -1.836), (0.8091, -0.03485, -1.975), (0.7976, -0.0293, -2.02), (0.786, -0.02684, -1.943), (0.7812, -0.08559, -2.016), (0.786, -0.08766, -1.863), (0.7976, -0.0852, -1.787), (0.8091, -0.07965, -1.831), (0.8139, -0.07426, -1.971), (0.8091, -0.07218, -2.123), (0.7976, -0.07465, -2.2), (0.786, -0.0802, -2.155), (0.8195, -0.129, -2.188), (0.822, -0.1285, -2.025), (0.8282, -0.1199, -1.925), (0.8343, -0.1082, -1.945), (0.8369, -0.1003, -2.074), (0.8343, -0.1008, -2.237), (0.8282, -0.1094, -2.338), (0.822, -0.1211, -2.318), (0.8781, -0.1389, -2.227), (0.8772, -0.1378, -2.062), (0.875, -0.1278, -1.956), (0.8729, -0.1147, -1.971), (0.872, -0.1062, -2.098), (0.8729, -0.1073, -2.263), (0.875, -0.1173, -2.369), (0.8772, -0.1303, -2.354), (0.9296, -0.1105, -2.115), (0.9257, -0.1111, -1.956), (0.9163, -0.1051, -1.866), (0.9068, -0.09606, -1.896), (0.9029, -0.08921, -2.03), (0.9068, -0.0886, -2.189), (0.9163, -0.09458, -2.279), (0.9257, -0.1037, -2.248)], [], [(0, 1, 3, 2), (2, 3, 7, 6), (6, 10, 11, 8, 5, 4), (4, 5, 1, 0), (2, 6, 4, 0), (7, 3, 1, 5), (5, 8, 9, 10, 6, 7), (9, 8, 11, 10), (14, 13, 17, 18), (12, 22, 16), (15, 14, 18), (13, 12, 16, 17), (15, 18, 21), (17, 16, 19, 20), (18, 17, 20, 21), (16, 22, 19), (19, 22, 23), (15, 21, 25), (20, 19, 23, 24), (21, 20, 24, 25), (25, 24, 27, 28), (23, 22, 26), (15, 25, 28), (24, 23, 26, 27), (28, 27, 13, 14), (26, 22, 12), (15, 28, 14), (27, 26, 12, 13), (29, 37, 38, 30), (30, 38, 39, 31), (31, 39, 40, 32), (32, 40, 41, 33), (33, 41, 42, 34), (34, 42, 43, 35), (35, 43, 44, 36), (36, 44, 37, 29), (37, 45, 46, 38), (38, 46, 47, 39), (39, 47, 48, 40), (40, 48, 49, 41), (41, 49, 50, 42), (42, 50, 51, 43), (43, 51, 52, 44), (44, 52, 45, 37), (45, 53, 54, 46), (46, 54, 55, 47), (47, 55, 56, 48), (48, 56, 57, 49), (49, 57, 58, 50), (50, 58, 59, 51), (51, 59, 60, 52), (52, 60, 53, 45), (53, 61, 62, 54), (54, 62, 63, 55), (55, 63, 64, 56), (56, 64, 65, 57), (57, 65, 66, 58), (58, 66, 67, 59), (59, 67, 68, 60), (60, 68, 61, 53), (61, 69, 70, 62), (62, 70, 71, 63), (63, 71, 72, 64), (64, 72, 73, 65), (65, 73, 74, 66), (66, 74, 75, 67), (67, 75, 76, 68), (68, 76, 69, 61), (69, 77, 78, 70), (70, 78, 79, 71), (71, 79, 80, 72), (72, 80, 81, 73), (73, 81, 82, 74), (74, 82, 83, 75), (75, 83, 84, 76), (76, 84, 77, 69), (77, 85, 86, 78), (78, 86, 87, 79), (79, 87, 88, 80), (80, 88, 89, 81), (81, 89, 90, 82), (82, 90, 91, 83), (83, 91, 92, 84), (84, 92, 85, 77), (85, 93, 94, 86), (86, 94, 95, 87), (87, 95, 96, 88), (88, 96, 97, 89), (89, 97, 98, 90), (90, 98, 99, 91), (91, 99, 100, 92), (92, 100, 93, 85), (93, 29, 30, 94), (94, 30, 31, 95), (95, 31, 32, 96), (96, 32, 33, 97), (97, 33, 34, 98), (98, 34, 35, 99), (99, 35, 36, 100), (100, 36, 29, 93), (101, 109, 110, 102), (102, 110, 111, 103), (103, 111, 112, 104), (104, 112, 113, 105), (105, 113, 114, 106), (106, 114, 115, 107), (107, 115, 116, 108), (108, 116, 109, 101), (109, 117, 118, 110), (110, 118, 119, 111), (111, 119, 120, 112), (112, 120, 121, 113), (113, 121, 122, 114), (114, 122, 123, 115), (115, 123, 124, 116), (116, 124, 117, 109), (117, 125, 126, 118), (118, 126, 127, 119), (119, 127, 128, 120), (120, 128, 129, 121), (121, 129, 130, 122), (122, 130, 131, 123), (123, 131, 132, 124), (124, 132, 125, 117), (125, 133, 134, 126), (126, 134, 135, 127), (127, 135, 136, 128), (128, 136, 137, 129), (129, 137, 138, 130), (130, 138, 139, 131), (131, 139, 140, 132), (132, 140, 133, 125), (133, 141, 142, 134), (134, 142, 143, 135), (135, 143, 144, 136), (136, 144, 145, 137), (137, 145, 146, 138), (138, 146, 147, 139), (139, 147, 148, 140), (140, 148, 141, 133), (141, 149, 150, 142), (142, 150, 151, 143), (143, 151, 152, 144), (144, 152, 153, 145), (145, 153, 154, 146), (146, 154, 155, 147), (147, 155, 156, 148), (148, 156, 149, 141), (149, 157, 158, 150), (150, 158, 159, 151), (151, 159, 160, 152), (152, 160, 161, 153), (153, 161, 162, 154), (154, 162, 163, 155), (155, 163, 164, 156), (156, 164, 157, 149), (157, 165, 166, 158), (158, 166, 167, 159), (159, 167, 168, 160), (160, 168, 169, 161), (161, 169, 170, 162), (162, 170, 171, 163), (163, 171, 172, 164), (164, 172, 165, 157), (165, 101, 102, 166), (166, 102, 103, 167), (167, 103, 104, 168), (168, 104, 105, 169), (169, 105, 106, 170), (170, 106, 107, 171), (171, 107, 108, 172), (172, 108, 101, 165)])
me_cube_003.polygons.foreach_set('use_smooth', [0, 0, 0, 0, 0, 0, 0, 0, 1, 1, 1, 1, 1, 1, 1, 1, 1, 1, 1, 1, 1, 1, 1, 1, 1, 1, 1, 1, 1, 1, 1, 1, 1, 1, 1, 1, 1, 1, 1, 1, 1, 1, 1, 1, 1, 1, 1, 1, 1, 1, 1, 1, 1, 1, 1, 1, 1, 1, 1, 1, 1, 1, 1, 1, 1, 1, 1, 1, 1, 1, 1, 1, 1, 1, 1, 1, 1, 1, 1, 1, 1, 1, 1, 1, 1, 1, 1, 1, 1, 1, 1, 1, 1, 1, 1, 1, 1, 1, 1, 1, 1, 1, 1, 1, 1, 1, 1, 1, 1, 1, 1, 1, 1, 1, 1, 1, 1, 1, 1, 1, 1, 1, 1, 1, 1, 1, 1, 1, 1, 1, 1, 1, 1, 1, 1, 1, 1, 1, 1, 1, 1, 1, 1, 1, 1, 1, 1, 1, 1, 1, 1, 1, 1, 1, 1, 1, 1, 1, 1, 1, 1, 1, 1, 1, 1, 1, 1, 1, 1, 1, 1, 1])
me_cube_003.polygons.foreach_set('material_index', [0, 0, 0, 0, 0, 0, 0, 1, 1, 1, 1, 1, 1, 1, 1, 1, 1, 1, 1, 1, 1, 1, 1, 1, 1, 1, 1, 1, 1, 1, 1, 1, 1, 1, 1, 1, 1, 1, 1, 1, 1, 1, 1, 1, 1, 1, 1, 1, 1, 1, 1, 1, 1, 1, 1, 1, 1, 1, 1, 1, 1, 1, 1, 1, 1, 1, 1, 1, 1, 1, 1, 1, 1, 1, 1, 1, 1, 1, 1, 1, 1, 1, 1, 1, 1, 1, 1, 1, 1, 1, 1, 1, 1, 1, 1, 1, 1, 1, 1, 1, 1, 1, 1, 1, 1, 1, 1, 1, 1, 1, 1, 1, 1, 1, 1, 1, 1, 1, 1, 1, 1, 1, 1, 1, 1, 1, 1, 1, 1, 1, 1, 1, 1, 1, 1, 1, 1, 1, 1, 1, 1, 1, 1, 1, 1, 1, 1, 1, 1, 1, 1, 1, 1, 1, 1, 1, 1, 1, 1, 1, 1, 1, 1, 1, 1, 1, 1, 1, 1, 1, 1, 1])
_uv = me_cube_003.uv_layers.new(name='UVMap')
_uv.uv.foreach_set('vector', [0.001979, -2.0, 0.998, -2.0, 0.998, -1.004, 0.001979, -1.004, 0.001979, -1.004, 0.998, -1.004, 0.998, -0.008333, 0.001979, -0.008333, 0.001979, -0.008333, 0.1103, 0.4408, 0.1055, 0.5291, 0.9059, 0.5299, 0.998, 0.9877, 0.001979, 0.9877, 0.001979, 0.9877, 0.998, 0.9877, 0.998, 1.984, 0.001979, 1.984, -0.9941, -0.008333, 0.001979, -0.008333, 0.001979, 0.9877, -0.9941, 0.9877, 0.998, -0.008333, 1.994, -0.008333, 1.994, 0.9877, 0.998, 0.9877, 0.998, 0.9877, 0.9059, 0.5299, 0.9107, 0.4411, 0.1103, 0.4408, 0.001979, -0.008333, 0.998, -0.008333, 0.9107, 0.4411, 0.9059, 0.5299, 0.1055, 0.5291, 0.1103, 0.4408, 0.6435, 1.0, 0.6006, 0.814, 0.8937, 0.814, 0.8508, 1.0, 0.3075, 0.2713, 0.1505, 0.1677, 0.3075, 0.06405, 0.4955, 0.1749, 0.4264, 2.436e-08, 0.6188, 0.05654, 0.6006, 0.814, 0.6435, 0.6656, 0.8508, 0.6656, 0.8937, 0.814, 0.4955, 0.1749, 0.6188, 0.05654, 0.6188, 0.2613, 0.3075, 0.814, 0.3504, 0.6656, 0.5577, 0.6656, 0.6006, 0.814, 0.3504, 1.0, 0.3075, 0.814, 0.6006, 0.814, 0.5577, 1.0, 0.3075, 0.06405, 0.1505, 0.1677, 0.1174, -2.172e-08, 0.1174, -2.172e-08, 0.1505, 0.1677, -2.925e-09, 0.1677, 0.4955, 0.1749, 0.6188, 0.2613, 0.4264, 0.3313, 0.0, 0.4838, 0.04293, 0.3354, 0.2502, 0.3354, 0.2931, 0.4838, 0.04293, 0.6698, 0.0, 0.4838, 0.2931, 0.4838, 0.2502, 0.6698, 0.6435, 0.6656, 0.6006, 0.5172, 0.8937, 0.5172, 0.8508, 0.6656, -2.925e-09, 0.1677, 0.1505, 0.1677, 0.1174, 0.3354, 0.4955, 0.1749, 0.4264, 0.3313, 0.3075, 0.1698, 0.6006, 0.5172, 0.6435, 0.3313, 0.8508, 0.3313, 0.8937, 0.5172, 0.3504, 0.6656, 0.3075, 0.5172, 0.6006, 0.5172, 0.5577, 0.6656, 0.1174, 0.3354, 0.1505, 0.1677, 0.3075, 0.2713, 0.4955, 0.1749, 0.3075, 0.1698, 0.4264, 2.436e-08, 0.3075, 0.5172, 0.3504, 0.3313, 0.5577, 0.3313, 0.6006, 0.5172, 0.6968, 0.9671, 0.6482, 0.7928, 0.6905, 0.787, 0.7363, 0.9511, 0.03691, 0.4058, 2.926e-08, 0.2327, 0.03397, 0.2348, 0.06534, 0.3819, 0.06534, 0.3819, 0.03397, 0.2348, 0.07586, 0.2409, 0.1017, 0.362, 0.1883, 0.8162, 0.2067, 0.6984, 0.2371, 0.699, 0.2204, 0.8063, 0.2204, 0.8063, 0.2371, 0.699, 0.2798, 0.6998, 0.2614, 0.8176, 0.5992, 0.1547, 0.5766, 0.2784, 0.5434, 0.286, 0.5709, 0.1358, 0.5709, 0.1358, 0.5434, 0.286, 0.5015, 0.2921, 0.5339, 0.1153, 0.6638, 0.961, 0.6181, 0.7969, 0.6482, 0.7928, 0.6968, 0.9671, 0.6482, 0.7928, 0.6482, 0.6118, 0.6905, 0.6166, 0.6905, 0.787, 2.926e-08, 0.2327, 0.08123, 0.0725, 0.103, 0.09866, 0.03397, 0.2348, 0.03397, 0.2348, 0.103, 0.09866, 0.1327, 0.1288, 0.07586, 0.2409, 0.2067, 0.6984, 0.1928, 0.58, 0.2245, 0.5911, 0.2371, 0.699, 0.2371, 0.699, 0.2245, 0.5911, 0.2659, 0.5814, 0.2798, 0.6998, 0.5766, 0.2784, 0.6357, 0.3871, 0.6152, 0.4181, 0.5434, 0.286, 0.5434, 0.286, 0.6152, 0.4181, 0.5861, 0.4475, 0.5015, 0.2921, 0.6181, 0.7969, 0.6181, 0.6265, 0.6482, 0.6118, 0.6482, 0.7928, 0.6482, 0.6118, 0.6968, 0.5088, 0.7363, 0.5197, 0.6905, 0.6166, 0.08123, 0.0725, 0.2426, 8.268e-09, 0.2401, 0.03705, 0.103, 0.09866, 0.103, 0.09866, 0.2401, 0.03705, 0.2456, 0.07812, 0.1327, 0.1288, 0.3102, 0.836, 0.2798, 0.7398, 0.3222, 0.7342, 0.3498, 0.8219, 0.2245, 0.5911, 0.1883, 0.5332, 0.2262, 0.5178, 0.2659, 0.5814, 0.6357, 0.3871, 0.749, 0.43, 0.7528, 0.4702, 0.6152, 0.4181, 0.6152, 0.4181, 0.7528, 0.4702, 0.7479, 0.5088, 0.5861, 0.4475, 0.5015, 0.9779, 0.5449, 0.8403, 0.5873, 0.8459, 0.5412, 0.992, 0.5873, 0.8459, 0.5873, 0.655, 0.6181, 0.6606, 0.6181, 0.8403, 0.2426, 8.268e-09, 0.4086, 0.04917, 0.3812, 0.07883, 0.2401, 0.03705, 0.2401, 0.03705, 0.3812, 0.07883, 0.3617, 0.1125, 0.2456, 0.07812, 0.2798, 0.7398, 0.2798, 0.6141, 0.3222, 0.6197, 0.3222, 0.7342, 0.3222, 0.7342, 0.3222, 0.6197, 0.353, 0.6141, 0.353, 0.7398, 0.749, 0.43, 0.8633, 0.3871, 0.8917, 0.4181, 0.7528, 0.4702, 0.7528, 0.4702, 0.8917, 0.4181, 0.9114, 0.4475, 0.7479, 0.5088, 0.5449, 0.8403, 0.5449, 0.6606, 0.5873, 0.655, 0.5873, 0.8459, 0.5873, 0.655, 0.5412, 0.5088, 0.5747, 0.523, 0.6181, 0.6606, 0.4086, 0.04917, 0.5015, 0.197, 0.4602, 0.2045, 0.3812, 0.07883, 0.3812, 0.07883, 0.4602, 0.2045, 0.4267, 0.2159, 0.3617, 0.1125, 0.2798, 0.6141, 0.3102, 0.5178, 0.3498, 0.532, 0.3222, 0.6197, 0.8428, 0.3726, 0.8993, 0.2736, 0.9253, 0.2784, 0.8633, 0.3871, 0.8633, 0.3871, 0.9253, 0.2784, 0.967, 0.286, 0.8917, 0.4181, 0.8917, 0.4181, 0.967, 0.286, 1.0, 0.2921, 0.9114, 0.4475, 0.5449, 0.6606, 0.5015, 0.523, 0.5412, 0.5088, 0.5873, 0.655, 0.05561, 0.5178, 0.02975, 0.7069, -3.645e-09, 0.6972, 0.02435, 0.5192, 0.5015, 0.197, 0.4779, 0.3743, 0.4401, 0.3551, 0.4602, 0.2045, 0.4602, 0.2045, 0.4401, 0.3551, 0.4102, 0.34, 0.4267, 0.2159, 0.4261, 0.5178, 0.4261, 0.6435, 0.3837, 0.6379, 0.3837, 0.5234, 0.3837, 0.5234, 0.3837, 0.6379, 0.353, 0.6435, 0.353, 0.5178, 0.9253, 0.2784, 0.9059, 0.1547, 0.9434, 0.1358, 0.967, 0.286, 0.967, 0.286, 0.9434, 0.1358, 0.9723, 0.1153, 1.0, 0.2921, 0.0968, 0.5291, 0.07245, 0.7071, 0.02975, 0.7069, 0.05561, 0.5178, 0.5015, 0.3863, 0.3644, 0.5178, 0.3489, 0.4982, 0.4779, 0.3743, 0.4779, 0.3743, 0.3489, 0.4982, 0.3304, 0.4604, 0.4401, 0.3551, 0.4401, 0.3551, 0.3304, 0.4604, 0.3199, 0.4266, 0.4102, 0.34, 0.4261, 0.6435, 0.3957, 0.7398, 0.3561, 0.7256, 0.3837, 0.6379, 0.1883, 0.5332, 0.1522, 0.5911, 0.1107, 0.5814, 0.1504, 0.5178, 0.9059, 0.1547, 0.8142, 0.07406, 0.832, 0.03783, 0.9434, 0.1358, 0.9434, 0.1358, 0.832, 0.03783, 0.8411, 1.996e-08, 0.9723, 0.1153, 0.07245, 0.7071, 0.0968, 0.8493, 0.05561, 0.858, 0.02975, 0.7069, 0.7912, 0.8675, 0.7667, 0.6882, 0.8094, 0.6882, 0.8325, 0.857, 0.3489, 0.4982, 0.1747, 0.5106, 0.1824, 0.4709, 0.3304, 0.4604, 0.3304, 0.4604, 0.1824, 0.4709, 0.1981, 0.4353, 0.3199, 0.4266, 0.1838, 0.58, 0.1699, 0.6984, 0.1395, 0.699, 0.1522, 0.5911, 0.1522, 0.5911, 0.1395, 0.699, 0.0968, 0.6998, 0.1107, 0.5814, 0.8142, 0.07406, 0.6931, 0.07406, 0.6849, 0.03783, 0.832, 0.03783, 0.832, 0.03783, 0.6849, 0.03783, 0.668, 2.65e-08, 0.8411, 1.996e-08, 0.7594, 0.857, 0.7363, 0.6882, 0.7667, 0.6882, 0.7912, 0.8675, 0.7667, 0.6882, 0.7912, 0.5088, 0.8325, 0.5193, 0.8094, 0.6882, 0.1747, 0.5106, 0.03691, 0.4058, 0.06534, 0.3819, 0.1824, 0.4709, 0.1824, 0.4709, 0.06534, 0.3819, 0.1017, 0.362, 0.1981, 0.4353, 0.1699, 0.6984, 0.1883, 0.8162, 0.1563, 0.8063, 0.1395, 0.699, 0.1395, 0.699, 0.1563, 0.8063, 0.1152, 0.8176, 0.0968, 0.6998, 0.6931, 0.07406, 0.5992, 0.1547, 0.5709, 0.1358, 0.6849, 0.03783, 0.6849, 0.03783, 0.5709, 0.1358, 0.5339, 0.1153, 0.668, 2.65e-08, 0.7363, 0.6882, 0.7594, 0.5193, 0.7912, 0.5088, 0.7667, 0.6882, 0.6968, 0.9671, 0.6482, 0.7928, 0.6905, 0.787, 0.7363, 0.9511, 0.03691, 0.4058, 2.926e-08, 0.2327, 0.03397, 0.2348, 0.06534, 0.3819, 0.06534, 0.3819, 0.03397, 0.2348, 0.07586, 0.2409, 0.1017, 0.362, 0.1883, 0.8162, 0.2067, 0.6984, 0.2371, 0.699, 0.2204, 0.8063, 0.2204, 0.8063, 0.2371, 0.699, 0.2798, 0.6998, 0.2614, 0.8176, 0.5992, 0.1547, 0.5766, 0.2784, 0.5434, 0.286, 0.5709, 0.1358, 0.5709, 0.1358, 0.5434, 0.286, 0.5015, 0.2921, 0.5339, 0.1153, 0.6638, 0.961, 0.6181, 0.7969, 0.6482, 0.7928, 0.6968, 0.9671, 0.6482, 0.7928, 0.6482, 0.6118, 0.6905, 0.6166, 0.6905, 0.787, 2.926e-08, 0.2327, 0.08123, 0.0725, 0.103, 0.09866, 0.03397, 0.2348, 0.03397, 0.2348, 0.103, 0.09866, 0.1327, 0.1288, 0.07586, 0.2409, 0.2067, 0.6984, 0.1928, 0.58, 0.2245, 0.5911, 0.2371, 0.699, 0.2371, 0.699, 0.2245, 0.5911, 0.2659, 0.5814, 0.2798, 0.6998, 0.5766, 0.2784, 0.6357, 0.3871, 0.6152, 0.4181, 0.5434, 0.286, 0.5434, 0.286, 0.6152, 0.4181, 0.5861, 0.4475, 0.5015, 0.2921, 0.6181, 0.7969, 0.6181, 0.6265, 0.6482, 0.6118, 0.6482, 0.7928, 0.6482, 0.6118, 0.6968, 0.5088, 0.7363, 0.5197, 0.6905, 0.6166, 0.08123, 0.0725, 0.2426, 8.268e-09, 0.2401, 0.03705, 0.103, 0.09866, 0.103, 0.09866, 0.2401, 0.03705, 0.2456, 0.07812, 0.1327, 0.1288, 0.3102, 0.836, 0.2798, 0.7398, 0.3222, 0.7342, 0.3498, 0.8219, 0.2245, 0.5911, 0.1883, 0.5332, 0.2262, 0.5178, 0.2659, 0.5814, 0.6357, 0.3871, 0.749, 0.43, 0.7528, 0.4702, 0.6152, 0.4181, 0.6152, 0.4181, 0.7528, 0.4702, 0.7479, 0.5088, 0.5861, 0.4475, 0.5015, 0.9779, 0.5449, 0.8403, 0.5873, 0.8459, 0.5412, 0.992, 0.5873, 0.8459, 0.5873, 0.655, 0.6181, 0.6606, 0.6181, 0.8403, 0.2426, 8.268e-09, 0.4086, 0.04917, 0.3812, 0.07883, 0.2401, 0.03705, 0.2401, 0.03705, 0.3812, 0.07883, 0.3617, 0.1125, 0.2456, 0.07812, 0.2798, 0.7398, 0.2798, 0.6141, 0.3222, 0.6197, 0.3222, 0.7342, 0.3222, 0.7342, 0.3222, 0.6197, 0.353, 0.6141, 0.353, 0.7398, 0.749, 0.43, 0.8633, 0.3871, 0.8917, 0.4181, 0.7528, 0.4702, 0.7528, 0.4702, 0.8917, 0.4181, 0.9114, 0.4475, 0.7479, 0.5088, 0.5449, 0.8403, 0.5449, 0.6606, 0.5873, 0.655, 0.5873, 0.8459, 0.5873, 0.655, 0.5412, 0.5088, 0.5747, 0.523, 0.6181, 0.6606, 0.4086, 0.04917, 0.5015, 0.197, 0.4602, 0.2045, 0.3812, 0.07883, 0.3812, 0.07883, 0.4602, 0.2045, 0.4267, 0.2159, 0.3617, 0.1125, 0.2798, 0.6141, 0.3102, 0.5178, 0.3498, 0.532, 0.3222, 0.6197, 0.8428, 0.3726, 0.8993, 0.2736, 0.9253, 0.2784, 0.8633, 0.3871, 0.8633, 0.3871, 0.9253, 0.2784, 0.967, 0.286, 0.8917, 0.4181, 0.8917, 0.4181, 0.967, 0.286, 1.0, 0.2921, 0.9114, 0.4475, 0.5449, 0.6606, 0.5015, 0.523, 0.5412, 0.5088, 0.5873, 0.655, 0.05561, 0.5178, 0.02975, 0.7069, -3.645e-09, 0.6972, 0.02435, 0.5192, 0.5015, 0.197, 0.4779, 0.3743, 0.4401, 0.3551, 0.4602, 0.2045, 0.4602, 0.2045, 0.4401, 0.3551, 0.4102, 0.34, 0.4267, 0.2159, 0.4261, 0.5178, 0.4261, 0.6435, 0.3837, 0.6379, 0.3837, 0.5234, 0.3837, 0.5234, 0.3837, 0.6379, 0.353, 0.6435, 0.353, 0.5178, 0.9253, 0.2784, 0.9059, 0.1547, 0.9434, 0.1358, 0.967, 0.286, 0.967, 0.286, 0.9434, 0.1358, 0.9723, 0.1153, 1.0, 0.2921, 0.0968, 0.5291, 0.07245, 0.7071, 0.02975, 0.7069, 0.05561, 0.5178, 0.5015, 0.3863, 0.3644, 0.5178, 0.3489, 0.4982, 0.4779, 0.3743, 0.4779, 0.3743, 0.3489, 0.4982, 0.3304, 0.4604, 0.4401, 0.3551, 0.4401, 0.3551, 0.3304, 0.4604, 0.3199, 0.4266, 0.4102, 0.34, 0.4261, 0.6435, 0.3957, 0.7398, 0.3561, 0.7256, 0.3837, 0.6379, 0.1883, 0.5332, 0.1522, 0.5911, 0.1107, 0.5814, 0.1504, 0.5178, 0.9059, 0.1547, 0.8142, 0.07406, 0.832, 0.03783, 0.9434, 0.1358, 0.9434, 0.1358, 0.832, 0.03783, 0.8411, 1.996e-08, 0.9723, 0.1153, 0.07245, 0.7071, 0.0968, 0.8493, 0.05561, 0.858, 0.02975, 0.7069, 0.7912, 0.8675, 0.7667, 0.6882, 0.8094, 0.6882, 0.8325, 0.857, 0.3489, 0.4982, 0.1747, 0.5106, 0.1824, 0.4709, 0.3304, 0.4604, 0.3304, 0.4604, 0.1824, 0.4709, 0.1981, 0.4353, 0.3199, 0.4266, 0.1838, 0.58, 0.1699, 0.6984, 0.1395, 0.699, 0.1522, 0.5911, 0.1522, 0.5911, 0.1395, 0.699, 0.0968, 0.6998, 0.1107, 0.5814, 0.8142, 0.07406, 0.6931, 0.07406, 0.6849, 0.03783, 0.832, 0.03783, 0.832, 0.03783, 0.6849, 0.03783, 0.668, 2.65e-08, 0.8411, 1.996e-08, 0.7594, 0.857, 0.7363, 0.6882, 0.7667, 0.6882, 0.7912, 0.8675, 0.7667, 0.6882, 0.7912, 0.5088, 0.8325, 0.5193, 0.8094, 0.6882, 0.1747, 0.5106, 0.03691, 0.4058, 0.06534, 0.3819, 0.1824, 0.4709, 0.1824, 0.4709, 0.06534, 0.3819, 0.1017, 0.362, 0.1981, 0.4353, 0.1699, 0.6984, 0.1883, 0.8162, 0.1563, 0.8063, 0.1395, 0.699, 0.1395, 0.699, 0.1563, 0.8063, 0.1152, 0.8176, 0.0968, 0.6998, 0.6931, 0.07406, 0.5992, 0.1547, 0.5709, 0.1358, 0.6849, 0.03783, 0.6849, 0.03783, 0.5709, 0.1358, 0.5339, 0.1153, 0.668, 2.65e-08, 0.7363, 0.6882, 0.7594, 0.5193, 0.7912, 0.5088, 0.7667, 0.6882])
_uv.active_render = True
_uv = me_cube_003.uv_layers.new(name='Joined')
_uv.uv.foreach_set('vector', [0.6934, 0.4623, 0.6934, 0.2311, 0.9243, 0.2311, 0.9243, 0.4623, 0.9242, 0.6934, 0.6933, 0.6934, 0.6933, 0.4623, 0.9242, 0.4623, 0.6934, 0.2311, 0.7975, 0.206, 0.818, 0.2071, 0.8182, 0.02139, 0.9243, 2.57e-08, 0.9243, 0.2311, 0.6933, 0.6934, 0.4623, 0.6934, 0.4623, 0.4623, 0.6933, 0.4623, 0.2311, 0.2311, 7.347e-09, 0.2311, 2.755e-08, 2.409e-15, 0.2311, 2.021e-08, 0.2311, 0.4623, 9.172e-10, 0.4623, 2.112e-08, 0.2311, 0.2311, 0.2311, 0.9243, 2.57e-08, 0.8182, 0.02139, 0.7976, 0.02026, 0.7975, 0.206, 0.6934, 0.2311, 0.6934, 5.512e-09, 0.7976, 0.02026, 0.8182, 0.02139, 0.818, 0.2071, 0.7975, 0.206, 0.9417, 0.8624, 0.9377, 0.6963, 0.9512, 0.6964, 0.9512, 0.8624, 0.9338, 0.5306, 0.9321, 0.4623, 0.9433, 0.5306, 0.9433, 0.9315, 0.9417, 0.8624, 0.9512, 0.8624, 0.9377, 0.6963, 0.9338, 0.5306, 0.9433, 0.5306, 0.9512, 0.6964, 0.9868, 0.932, 0.9839, 0.8631, 0.9953, 0.8632, 0.9839, 0.6971, 0.9868, 0.531, 0.9982, 0.5311, 1.0, 0.6972, 0.9839, 0.8631, 0.9839, 0.6971, 1.0, 0.6972, 0.9953, 0.8632, 0.9868, 0.531, 0.9909, 0.4623, 0.9982, 0.5311, 0.9512, 0.5313, 0.9561, 0.4623, 0.963, 0.5312, 0.963, 0.9317, 0.9561, 0.8633, 0.9679, 0.8631, 0.9512, 0.6975, 0.9512, 0.5313, 0.963, 0.5312, 0.9679, 0.6972, 0.9561, 0.8633, 0.9512, 0.6975, 0.9679, 0.6972, 0.9679, 0.8631, 0.9697, 0.8631, 0.9679, 0.697, 0.9839, 0.6972, 0.981, 0.8632, 0.9726, 0.531, 0.981, 0.4623, 0.9839, 0.5311, 0.9769, 0.932, 0.9697, 0.8631, 0.981, 0.8632, 0.9679, 0.697, 0.9726, 0.531, 0.9839, 0.5311, 0.9839, 0.6972, 0.9321, 0.8629, 0.9242, 0.697, 0.9377, 0.6963, 0.9417, 0.8624, 0.9242, 0.5311, 0.9321, 0.4623, 0.9338, 0.5306, 0.9433, 0.9315, 0.9321, 0.8629, 0.9417, 0.8624, 0.9242, 0.697, 0.9242, 0.5311, 0.9338, 0.5306, 0.9377, 0.6963, 0.8518, 0.819, 0.8469, 0.8382, 0.8457, 0.8199, 0.8502, 0.8019, 0.8502, 0.8019, 0.8457, 0.8199, 0.8458, 0.8101, 0.8496, 0.7947, 0.8482, 0.708, 0.8545, 0.7225, 0.8539, 0.7271, 0.8487, 0.7151, 0.8487, 0.7151, 0.8539, 0.7271, 0.8546, 0.7432, 0.8498, 0.7323, 0.8498, 0.7323, 0.8546, 0.7432, 0.8561, 0.7615, 0.8509, 0.7495, 0.8509, 0.7495, 0.8561, 0.7615, 0.8577, 0.7712, 0.8513, 0.7566, 0.8541, 0.8433, 0.8502, 0.8586, 0.8488, 0.8543, 0.8534, 0.8362, 0.8534, 0.8362, 0.8488, 0.8543, 0.8469, 0.8382, 0.8518, 0.819, 0.8986, 0.8305, 0.8918, 0.8399, 0.8933, 0.821, 0.8997, 0.8122, 0.8997, 0.8122, 0.8933, 0.821, 0.894, 0.8099, 0.8995, 0.8024, 0.8545, 0.7225, 0.8581, 0.7303, 0.8568, 0.7334, 0.8539, 0.7271, 0.8997, 0.8601, 0.9038, 0.8665, 0.9043, 0.8821, 0.9006, 0.8762, 0.9006, 0.8762, 0.9043, 0.8821, 0.9046, 0.901, 0.9006, 0.8945, 0.9006, 0.8945, 0.9046, 0.901, 0.9047, 0.9121, 0.8997, 0.9043, 0.8502, 0.8586, 0.8483, 0.8668, 0.8466, 0.8639, 0.8488, 0.8543, 0.8968, 0.8466, 0.8904, 0.8554, 0.8918, 0.8399, 0.8986, 0.8305, 0.8918, 0.8399, 0.8854, 0.8359, 0.8873, 0.8173, 0.8933, 0.821, 0.8933, 0.821, 0.8873, 0.8173, 0.8889, 0.8067, 0.894, 0.8099, 0.9035, 0.8634, 0.9088, 0.8605, 0.9082, 0.8641, 0.9038, 0.8665, 0.9038, 0.8665, 0.9082, 0.8641, 0.9083, 0.8799, 0.9043, 0.8821, 0.9043, 0.8821, 0.9083, 0.8799, 0.909, 0.8986, 0.9046, 0.901, 0.9046, 0.901, 0.909, 0.8986, 0.91, 0.9093, 0.9047, 0.9121, 0.8899, 0.8584, 0.8847, 0.8552, 0.8843, 0.8516, 0.8904, 0.8554, 0.8904, 0.8554, 0.8843, 0.8516, 0.8854, 0.8359, 0.8918, 0.8399, 0.8676, 0.7649, 0.8661, 0.7489, 0.87, 0.7315, 0.8714, 0.7466, 0.8873, 0.8173, 0.8843, 0.8027, 0.8864, 0.7943, 0.8889, 0.8067, 0.8981, 0.7225, 0.9029, 0.7105, 0.9032, 0.7162, 0.8992, 0.7261, 0.8992, 0.7261, 0.9032, 0.7162, 0.9028, 0.7329, 0.8992, 0.7419, 0.8992, 0.7419, 0.9028, 0.7329, 0.9021, 0.7507, 0.8981, 0.7606, 0.909, 0.8986, 0.9117, 0.8885, 0.9132, 0.897, 0.91, 0.9093, 0.8613, 0.7833, 0.8601, 0.7705, 0.862, 0.765, 0.8634, 0.7801, 0.8634, 0.7801, 0.862, 0.765, 0.8661, 0.7489, 0.8676, 0.7649, 0.8661, 0.7489, 0.8638, 0.7279, 0.8679, 0.7117, 0.87, 0.7315, 0.87, 0.7315, 0.8679, 0.7117, 0.8696, 0.7063, 0.8714, 0.7231, 0.9029, 0.7105, 0.9091, 0.6948, 0.9083, 0.7033, 0.9032, 0.7162, 0.9032, 0.7162, 0.9083, 0.7033, 0.9075, 0.7211, 0.9028, 0.7329, 0.9028, 0.7329, 0.9075, 0.7211, 0.9071, 0.7377, 0.9021, 0.7507, 0.9021, 0.7507, 0.9071, 0.7377, 0.9075, 0.7435, 0.9013, 0.7592, 0.8601, 0.7705, 0.8583, 0.7537, 0.8598, 0.7453, 0.862, 0.765, 0.862, 0.765, 0.8598, 0.7453, 0.8638, 0.7279, 0.8661, 0.7489, 0.8638, 0.7279, 0.8619, 0.7118, 0.8661, 0.6966, 0.8679, 0.7117, 0.8679, 0.7117, 0.8661, 0.6966, 0.8681, 0.6934, 0.8696, 0.7063, 0.8445, 0.8819, 0.8478, 0.8697, 0.8487, 0.8803, 0.8461, 0.8904, 0.9083, 0.7033, 0.912, 0.6934, 0.9109, 0.7121, 0.9075, 0.7211, 0.9075, 0.7211, 0.9109, 0.7121, 0.9109, 0.7278, 0.9071, 0.7377, 0.9071, 0.7377, 0.9109, 0.7278, 0.9121, 0.7314, 0.9075, 0.7435, 0.896, 0.7575, 0.8935, 0.7451, 0.8951, 0.7346, 0.8981, 0.7491, 0.8598, 0.7453, 0.8581, 0.7301, 0.8619, 0.7118, 0.8638, 0.7279, 0.897, 0.7159, 0.8906, 0.7119, 0.892, 0.6965, 0.8981, 0.7002, 0.8981, 0.7002, 0.892, 0.6965, 0.8925, 0.6934, 0.8977, 0.6966, 0.8478, 0.8697, 0.8531, 0.8668, 0.8531, 0.878, 0.8487, 0.8803, 0.8487, 0.8803, 0.8531, 0.878, 0.8535, 0.8969, 0.8495, 0.899, 0.8495, 0.899, 0.8535, 0.8969, 0.854, 0.9124, 0.8496, 0.9148, 0.8496, 0.9148, 0.854, 0.9124, 0.8543, 0.9155, 0.849, 0.9184, 0.8935, 0.7451, 0.8884, 0.7419, 0.8891, 0.7308, 0.8951, 0.7346, 0.8951, 0.7346, 0.8891, 0.7308, 0.8906, 0.7119, 0.897, 0.7159, 0.8906, 0.7119, 0.8838, 0.7213, 0.8856, 0.7053, 0.892, 0.6965, 0.8576, 0.7741, 0.8549, 0.7838, 0.8536, 0.7794, 0.8559, 0.7712, 0.8531, 0.8668, 0.8581, 0.8746, 0.8572, 0.8844, 0.8531, 0.878, 0.8531, 0.878, 0.8572, 0.8844, 0.8572, 0.9027, 0.8535, 0.8969, 0.8535, 0.8969, 0.8572, 0.9027, 0.8581, 0.9188, 0.854, 0.9124, 0.8433, 0.7311, 0.8458, 0.7375, 0.8451, 0.742, 0.842, 0.7342, 0.8884, 0.7419, 0.8829, 0.7494, 0.8827, 0.7396, 0.8891, 0.7308, 0.8891, 0.7308, 0.8827, 0.7396, 0.8838, 0.7213, 0.8906, 0.7119, 0.8568, 0.7998, 0.8518, 0.819, 0.8502, 0.8019, 0.8549, 0.7838, 0.8549, 0.7838, 0.8502, 0.8019, 0.8496, 0.7947, 0.8536, 0.7794, 0.842, 0.6934, 0.8482, 0.708, 0.8487, 0.7151, 0.8436, 0.7031, 0.8436, 0.7031, 0.8487, 0.7151, 0.8498, 0.7323, 0.8452, 0.7213, 0.8452, 0.7213, 0.8498, 0.7323, 0.8509, 0.7495, 0.8458, 0.7375, 0.8458, 0.7375, 0.8509, 0.7495, 0.8513, 0.7566, 0.8451, 0.742, 0.8581, 0.8279, 0.8541, 0.8433, 0.8534, 0.8362, 0.8581, 0.8181, 0.8581, 0.8181, 0.8534, 0.8362, 0.8518, 0.819, 0.8568, 0.7998, 0.8629, 0.8374, 0.8615, 0.8123, 0.8651, 0.7972, 0.8665, 0.8209, 0.8665, 0.8209, 0.8651, 0.7972, 0.8668, 0.794, 0.868, 0.8141, 0.8843, 0.8891, 0.8843, 0.8693, 0.8864, 0.8796, 0.8864, 0.8959, 0.9016, 0.8109, 0.9017, 0.7943, 0.9062, 0.8121, 0.9061, 0.8272, 0.9061, 0.8272, 0.9062, 0.8121, 0.9107, 0.8269, 0.9106, 0.8435, 0.9106, 0.8435, 0.9107, 0.8269, 0.9125, 0.8301, 0.9124, 0.8503, 0.8403, 0.7715, 0.8392, 0.7517, 0.8407, 0.7413, 0.842, 0.7646, 0.8595, 0.8539, 0.8581, 0.8303, 0.8615, 0.8123, 0.8629, 0.8374, 0.8419, 0.723, 0.8364, 0.7097, 0.8369, 0.695, 0.842, 0.7076, 0.8651, 0.7972, 0.8645, 0.7847, 0.8663, 0.7833, 0.8668, 0.794, 0.8843, 0.8693, 0.8881, 0.8584, 0.8895, 0.8707, 0.8864, 0.8796, 0.8864, 0.8796, 0.8895, 0.8707, 0.8914, 0.8897, 0.8886, 0.8978, 0.8886, 0.8978, 0.8914, 0.8897, 0.8927, 0.9043, 0.8896, 0.9132, 0.9107, 0.8269, 0.9109, 0.818, 0.9128, 0.8193, 0.9125, 0.8301, 0.8392, 0.7517, 0.8349, 0.741, 0.8356, 0.7287, 0.8407, 0.7413, 0.8407, 0.7413, 0.8356, 0.7287, 0.8364, 0.7097, 0.8419, 0.723, 0.8364, 0.7097, 0.8295, 0.714, 0.8304, 0.6991, 0.8369, 0.695, 0.8369, 0.695, 0.8304, 0.6991, 0.8312, 0.6968, 0.8367, 0.6934, 0.8881, 0.8584, 0.8938, 0.8616, 0.8942, 0.8732, 0.8895, 0.8707, 0.8895, 0.8707, 0.8942, 0.8732, 0.8957, 0.892, 0.8914, 0.8897, 0.8914, 0.8897, 0.8957, 0.892, 0.8974, 0.9068, 0.8927, 0.9043, 0.8927, 0.9043, 0.8974, 0.9068, 0.8983, 0.909, 0.8926, 0.9059, 0.8349, 0.741, 0.8293, 0.7444, 0.829, 0.7327, 0.8356, 0.7287, 0.8356, 0.7287, 0.829, 0.7327, 0.8295, 0.714, 0.8364, 0.7097, 0.8791, 0.71, 0.878, 0.7304, 0.8744, 0.7147, 0.8754, 0.6954, 0.8754, 0.6954, 0.8744, 0.7147, 0.8728, 0.7098, 0.8737, 0.6934, 0.8938, 0.8616, 0.8989, 0.8772, 0.8984, 0.8861, 0.8942, 0.8732, 0.8821, 0.7943, 0.8823, 0.8079, 0.8779, 0.825, 0.8777, 0.8126, 0.8777, 0.8126, 0.8779, 0.825, 0.8735, 0.8405, 0.8733, 0.8269, 0.8733, 0.8269, 0.8735, 0.8405, 0.8717, 0.8454, 0.8714, 0.8289, 0.8293, 0.7444, 0.8251, 0.7604, 0.8242, 0.7515, 0.829, 0.7327, 0.8825, 0.7285, 0.8814, 0.7477, 0.878, 0.7304, 0.8791, 0.71, 0.878, 0.7304, 0.8763, 0.7572, 0.8728, 0.7399, 0.8744, 0.7147, 0.8744, 0.7147, 0.8728, 0.7399, 0.8714, 0.7312, 0.8728, 0.7098, 0.8841, 0.7993, 0.8843, 0.8207, 0.8824, 0.8256, 0.8823, 0.8079, 0.8823, 0.8079, 0.8824, 0.8256, 0.878, 0.8411, 0.8779, 0.825, 0.8779, 0.825, 0.878, 0.8411, 0.8736, 0.8582, 0.8735, 0.8405, 0.8735, 0.8405, 0.8736, 0.8582, 0.8719, 0.8668, 0.8717, 0.8454, 0.8827, 0.7565, 0.8813, 0.7779, 0.8798, 0.7729, 0.8814, 0.7477, 0.8814, 0.7477, 0.8798, 0.7729, 0.8763, 0.7572, 0.878, 0.7304, 0.8763, 0.7572, 0.8748, 0.7777, 0.8714, 0.7592, 0.8728, 0.7399, 0.842, 0.7914, 0.8371, 0.8102, 0.8369, 0.7985, 0.841, 0.7826, 0.8843, 0.8207, 0.8843, 0.8371, 0.8824, 0.8391, 0.8824, 0.8256, 0.8824, 0.8256, 0.8824, 0.8391, 0.878, 0.8534, 0.878, 0.8411, 0.878, 0.8411, 0.878, 0.8534, 0.8736, 0.8717, 0.8736, 0.8582, 0.8246, 0.8766, 0.8288, 0.8895, 0.8292, 0.9012, 0.8242, 0.8855, 0.8813, 0.7779, 0.8802, 0.7943, 0.8784, 0.7923, 0.8798, 0.7729, 0.8798, 0.7729, 0.8784, 0.7923, 0.8748, 0.7777, 0.8763, 0.7572, 0.8367, 0.829, 0.8297, 0.8332, 0.8306, 0.8142, 0.8371, 0.8102, 0.8371, 0.8102, 0.8306, 0.8142, 0.8313, 0.8019, 0.8369, 0.7985, 0.8247, 0.8538, 0.8304, 0.8569, 0.8303, 0.8585, 0.8256, 0.856, 0.8256, 0.856, 0.8303, 0.8585, 0.8316, 0.8731, 0.8273, 0.8708, 0.8273, 0.8708, 0.8316, 0.8731, 0.8335, 0.8921, 0.8288, 0.8895, 0.8288, 0.8895, 0.8335, 0.8921, 0.8349, 0.9043, 0.8292, 0.9012, 0.835, 0.8461, 0.8295, 0.8495, 0.8293, 0.8479, 0.8358, 0.8439, 0.8358, 0.8439, 0.8293, 0.8479, 0.8297, 0.8332, 0.8367, 0.829, 0.8297, 0.8332, 0.8243, 0.8199, 0.8255, 0.8017, 0.8306, 0.8142, 0.8306, 0.8142, 0.8255, 0.8017, 0.827, 0.7912, 0.8313, 0.8019, 0.8999, 0.835, 0.8997, 0.8244, 0.9016, 0.8275, 0.9017, 0.8363, 0.8303, 0.8585, 0.8334, 0.8495, 0.8344, 0.8649, 0.8316, 0.8731, 0.8316, 0.8731, 0.8344, 0.8649, 0.8366, 0.8831, 0.8335, 0.8921, 0.8335, 0.8921, 0.8366, 0.8831, 0.8387, 0.8934, 0.8349, 0.9043, 0.8602, 0.8917, 0.8594, 0.8809, 0.861, 0.8776, 0.862, 0.8903, 0.8293, 0.8479, 0.8242, 0.8353, 0.8243, 0.8199, 0.8297, 0.8332, 0.8646, 0.8626, 0.8629, 0.8374, 0.8665, 0.8209, 0.868, 0.8446, 0.8255, 0.8017, 0.8242, 0.7784, 0.8258, 0.7715, 0.827, 0.7912, 0.8997, 0.8244, 0.8997, 0.8042, 0.9016, 0.8109, 0.9016, 0.8275, 0.9016, 0.8275, 0.9016, 0.8109, 0.9061, 0.8272, 0.9061, 0.8423, 0.9061, 0.8423, 0.9061, 0.8272, 0.9106, 0.8435, 0.9106, 0.8601, 0.8366, 0.8831, 0.8366, 0.8668, 0.8387, 0.8736, 0.8387, 0.8934, 0.8594, 0.8809, 0.8581, 0.8608, 0.8595, 0.8539, 0.861, 0.8776, 0.861, 0.8776, 0.8595, 0.8539, 0.8629, 0.8374, 0.8646, 0.8626])
me_cube_003.materials.append(mat_windowtex_001)
me_cube_003.materials.append(mat_metal)
me_cube_003.update()
me_cube_004 = bpy.data.meshes.new('Cube.004')
me_cube_004.from_pydata([(-1.0, -1.0, -1.0), (-1.0, -1.0, 1.0), (-1.0, 1.0, -1.0), (-1.0, 1.0, 1.0), (1.0, -1.0, -1.0), (1.0, -1.0, 1.0), (1.0, 1.0, -1.0), (1.0, 1.0, 1.0), (0.8915, -0.8915, -1.0), (-0.8915, 0.8915, -1.0), (0.8915, 0.8915, -1.0), (-0.8915, -0.8915, -1.0), (-0.8915, -0.8915, 1.0), (0.8915, 0.8915, 1.0), (-0.8915, 0.8915, 1.0), (0.8915, -0.8915, 1.0)], [], [(0, 1, 3, 2), (2, 3, 7, 6), (6, 7, 5, 4), (4, 5, 1, 0), (11, 0, 2, 6, 4, 8, 10, 9), (4, 0, 11, 8), (3, 1, 5, 15, 12, 14), (5, 7, 3, 14, 13, 15), (12, 11, 9, 14), (14, 9, 10, 13), (10, 8, 15, 13), (8, 11, 12, 15)])
_uv = me_cube_004.uv_layers.new(name='Joined')
_uv.uv.foreach_set('vector', [0.2311, 0.2311, 0.2311, 6.429e-09, 0.4623, 2.664e-08, 0.4623, 0.2311, 0.2311, 0.4623, 0.2311, 0.2311, 0.4623, 0.2311, 0.4623, 0.4623, 0.4623, 0.2311, 0.4623, 5.971e-09, 0.6934, 2.618e-08, 0.6934, 0.2311, -5.512e-09, 0.6934, 1.469e-08, 0.4623, 0.2311, 0.4623, 0.2311, 0.6934, 0.6808, 0.2437, 0.6934, 0.2311, 0.6934, 0.4623, 0.4623, 0.4623, 0.4623, 0.2311, 0.4748, 0.2437, 0.4748, 0.4497, 0.6808, 0.4497, 0.4623, 0.2311, 0.6934, 0.2311, 0.6808, 0.2437, 0.4748, 0.2437, 0.2311, 0.6934, 0.2311, 0.4623, 0.4623, 0.4623, 0.4497, 0.4748, 0.2437, 0.4748, 0.2437, 0.6808, 0.4623, 0.4623, 0.4623, 0.6934, 0.2311, 0.6934, 0.2437, 0.6808, 0.4497, 0.6808, 0.4497, 0.4748, 0.206, 0.6934, 0.206, 0.9245, -5.054e-09, 0.9245, 1.515e-08, 0.6934, 0.4121, 0.6934, 0.4121, 0.9245, 0.206, 0.9245, 0.206, 0.6934, 0.6181, 0.9245, 0.4121, 0.9245, 0.4121, 0.6934, 0.6181, 0.6934, 0.8242, 0.9245, 0.6181, 0.9245, 0.6181, 0.6934, 0.8242, 0.6934])
me_cube_004.materials.append(mat_windowtex)
me_cube_004.update()
me_cube_005 = bpy.data.meshes.new('Cube.005')
me_cube_005.from_pydata([(-1.0, -1.0, -1.0), (-1.0, -1.0, 1.0), (-1.0, 1.0, -1.0), (-1.0, 1.0, 1.0), (1.0, -1.0, -1.0), (1.0, -1.0, 1.0), (1.0, 1.0, -1.0), (1.0, 1.0, 1.0), (1.0, -0.08066, 0.8149), (1.0, 0.09748, 0.8247), (1.0, 0.09826, -0.7825), (1.0, -0.07909, -0.7922), (0.8663, 0.08682, 1.437), (0.8663, 0.1228, 0.0), (0.8663, 0.08682, -1.437), (0.8663, 0.0, -2.032), (0.9488, 0.02683, 1.437), (0.983, 0.03794, 0.0), (0.9488, 0.02683, -1.437), (0.9173, -0.07024, 1.437), (0.9384, -0.09933, 0.0), (0.9173, -0.07024, -1.437), (0.8663, 0.0, 2.032), (0.8152, -0.07024, 1.437), (0.7941, -0.09933, 0.0), (0.8152, -0.07024, -1.437), (0.7837, 0.02683, 1.437), (0.7495, 0.03794, 0.0), (0.7837, 0.02683, -1.437), (0.9499, -0.05725, 1.814), (0.9448, -0.05438, 1.963), (0.9325, -0.05319, 2.024), (0.9202, -0.05438, 1.963), (0.9151, -0.05725, 1.814), (0.9202, -0.06012, 1.665), (0.9325, -0.06131, 1.603), (0.9448, -0.06012, 1.665), (0.9296, -0.002898, 1.651), (0.9257, -0.003209, 1.809), (0.9163, -0.009706, 1.894), (0.9068, -0.01858, 1.856), (0.9029, -0.02464, 1.716), (0.9068, -0.02433, 1.557), (0.9163, -0.01783, 1.473), (0.9257, -0.008955, 1.511), (0.8781, 0.02602, 1.564), (0.8772, 0.02402, 1.728), (0.875, 0.01343, 1.825), (0.8729, 0.0004638, 1.798), (0.872, -0.007287, 1.664), (0.8729, -0.005282, 1.5), (0.875, 0.005305, 1.403), (0.8772, 0.01827, 1.43), (0.8195, 0.01598, 1.594), (0.822, 0.01456, 1.756), (0.8282, 0.005395, 1.849), (0.8343, -0.006151, 1.818), (0.8369, -0.01331, 1.682), (0.8343, -0.0119, 1.52), (0.8282, -0.002731, 1.427), (0.822, 0.008816, 1.458), (0.7812, -0.02833, 1.727), (0.786, -0.02715, 1.881), (0.7976, -0.03005, 1.955), (0.8091, -0.03533, 1.906), (0.8139, -0.0399, 1.762), (0.8091, -0.04108, 1.608), (0.7976, -0.03818, 1.534), (0.786, -0.0329, 1.583), (0.7812, -0.08617, 1.9), (0.786, -0.08161, 2.044), (0.7976, -0.07633, 2.094), (0.8091, -0.07343, 2.02), (0.8139, -0.0746, 1.866), (0.8091, -0.07917, 1.722), (0.7976, -0.08445, 1.672), (0.786, -0.08735, 1.746), (0.8195, -0.1305, 2.033), (0.822, -0.1233, 2.169), (0.8282, -0.1118, 2.2), (0.8343, -0.1026, 2.107), (0.8369, -0.1012, 1.945), (0.8343, -0.1084, 1.809), (0.8282, -0.1199, 1.778), (0.822, -0.1291, 1.871), (0.8781, -0.1405, 2.063), (0.8772, -0.1328, 2.198), (0.875, -0.1198, 2.224), (0.8729, -0.1092, 2.127), (0.872, -0.1072, 1.963), (0.8729, -0.115, 1.829), (0.875, -0.1279, 1.802), (0.8772, -0.1385, 1.899), (0.9296, -0.1116, 1.976), (0.9257, -0.1055, 2.116), (0.9163, -0.09667, 2.155), (0.9068, -0.09017, 2.07), (0.9029, -0.08986, 1.911), (0.9068, -0.09592, 1.772), (0.9163, -0.1048, 1.733), (0.9257, -0.1113, 1.818), (0.9499, -0.05725, -1.903), (0.9448, -0.06098, -1.757), (0.9325, -0.06253, -1.697), (0.9202, -0.06098, -1.757), (0.9151, -0.05725, -1.903), (0.9202, -0.05352, -2.049), (0.9325, -0.05197, -2.11), (0.9448, -0.05352, -2.049), (0.9296, -0.003989, -1.692), (0.9257, -0.01084, -1.558), (0.9163, -0.01992, -1.527), (0.9068, -0.02591, -1.618), (0.9029, -0.02529, -1.776), (0.9068, -0.01844, -1.91), (0.9163, -0.009362, -1.941), (0.9257, -0.003376, -1.85), (0.8781, 0.02435, -1.579), (0.8772, 0.01584, -1.452), (0.875, 0.002753, -1.437), (0.8729, -0.007242, -1.544), (0.872, -0.008289, -1.709), (0.8729, 0.0002235, -1.836), (0.875, 0.01331, -1.851), (0.8772, 0.0233, -1.744), (0.8195, 0.01451, -1.618), (0.822, 0.006573, -1.489), (0.8282, -0.005121, -1.469), (0.8343, -0.01372, -1.569), (0.8369, -0.01419, -1.732), (0.8343, -0.006259, -1.862), (0.8282, 0.005436, -1.882), (0.822, 0.01404, -1.781), (0.7812, -0.02891, -1.791), (0.786, -0.0343, -1.651), (0.7976, -0.03986, -1.607), (0.8091, -0.04232, -1.683), (0.8139, -0.04025, -1.836), (0.8091, -0.03485, -1.975), (0.7976, -0.0293, -2.02), (0.786, -0.02684, -1.943), (0.7812, -0.08559, -2.016), (0.786, -0.08766, -1.863), (0.7976, -0.0852, -1.787), (0.8091, -0.07965, -1.831), (0.8139, -0.07426, -1.971), (0.8091, -0.07218, -2.123), (0.7976, -0.07465, -2.2), (0.786, -0.0802, -2.155), (0.8195, -0.129, -2.188), (0.822, -0.1285, -2.025), (0.8282, -0.1199, -1.925), (0.8343, -0.1082, -1.945), (0.8369, -0.1003, -2.074), (0.8343, -0.1008, -2.237), (0.8282, -0.1094, -2.338), (0.822, -0.1211, -2.318), (0.8781, -0.1389, -2.227), (0.8772, -0.1378, -2.062), (0.875, -0.1278, -1.956), (0.8729, -0.1147, -1.971), (0.872, -0.1062, -2.098), (0.8729, -0.1073, -2.263), (0.875, -0.1173, -2.369), (0.8772, -0.1303, -2.354), (0.9296, -0.1105, -2.115), (0.9257, -0.1111, -1.956), (0.9163, -0.1051, -1.866), (0.9068, -0.09606, -1.896), (0.9029, -0.08921, -2.03), (0.9068, -0.0886, -2.189), (0.9163, -0.09458, -2.279), (0.9257, -0.1037, -2.248)], [], [(0, 1, 3, 2), (2, 3, 7, 6), (6, 10, 11, 8, 5, 4), (4, 5, 1, 0), (2, 6, 4, 0), (7, 3, 1, 5), (5, 8, 9, 10, 6, 7), (9, 8, 11, 10), (14, 13, 17, 18), (12, 22, 16), (15, 14, 18), (13, 12, 16, 17), (15, 18, 21), (17, 16, 19, 20), (18, 17, 20, 21), (16, 22, 19), (19, 22, 23), (15, 21, 25), (20, 19, 23, 24), (21, 20, 24, 25), (25, 24, 27, 28), (23, 22, 26), (15, 25, 28), (24, 23, 26, 27), (28, 27, 13, 14), (26, 22, 12), (15, 28, 14), (27, 26, 12, 13), (29, 37, 38, 30), (30, 38, 39, 31), (31, 39, 40, 32), (32, 40, 41, 33), (33, 41, 42, 34), (34, 42, 43, 35), (35, 43, 44, 36), (36, 44, 37, 29), (37, 45, 46, 38), (38, 46, 47, 39), (39, 47, 48, 40), (40, 48, 49, 41), (41, 49, 50, 42), (42, 50, 51, 43), (43, 51, 52, 44), (44, 52, 45, 37), (45, 53, 54, 46), (46, 54, 55, 47), (47, 55, 56, 48), (48, 56, 57, 49), (49, 57, 58, 50), (50, 58, 59, 51), (51, 59, 60, 52), (52, 60, 53, 45), (53, 61, 62, 54), (54, 62, 63, 55), (55, 63, 64, 56), (56, 64, 65, 57), (57, 65, 66, 58), (58, 66, 67, 59), (59, 67, 68, 60), (60, 68, 61, 53), (61, 69, 70, 62), (62, 70, 71, 63), (63, 71, 72, 64), (64, 72, 73, 65), (65, 73, 74, 66), (66, 74, 75, 67), (67, 75, 76, 68), (68, 76, 69, 61), (69, 77, 78, 70), (70, 78, 79, 71), (71, 79, 80, 72), (72, 80, 81, 73), (73, 81, 82, 74), (74, 82, 83, 75), (75, 83, 84, 76), (76, 84, 77, 69), (77, 85, 86, 78), (78, 86, 87, 79), (79, 87, 88, 80), (80, 88, 89, 81), (81, 89, 90, 82), (82, 90, 91, 83), (83, 91, 92, 84), (84, 92, 85, 77), (85, 93, 94, 86), (86, 94, 95, 87), (87, 95, 96, 88), (88, 96, 97, 89), (89, 97, 98, 90), (90, 98, 99, 91), (91, 99, 100, 92), (92, 100, 93, 85), (93, 29, 30, 94), (94, 30, 31, 95), (95, 31, 32, 96), (96, 32, 33, 97), (97, 33, 34, 98), (98, 34, 35, 99), (99, 35, 36, 100), (100, 36, 29, 93), (101, 109, 110, 102), (102, 110, 111, 103), (103, 111, 112, 104), (104, 112, 113, 105), (105, 113, 114, 106), (106, 114, 115, 107), (107, 115, 116, 108), (108, 116, 109, 101), (109, 117, 118, 110), (110, 118, 119, 111), (111, 119, 120, 112), (112, 120, 121, 113), (113, 121, 122, 114), (114, 122, 123, 115), (115, 123, 124, 116), (116, 124, 117, 109), (117, 125, 126, 118), (118, 126, 127, 119), (119, 127, 128, 120), (120, 128, 129, 121), (121, 129, 130, 122), (122, 130, 131, 123), (123, 131, 132, 124), (124, 132, 125, 117), (125, 133, 134, 126), (126, 134, 135, 127), (127, 135, 136, 128), (128, 136, 137, 129), (129, 137, 138, 130), (130, 138, 139, 131), (131, 139, 140, 132), (132, 140, 133, 125), (133, 141, 142, 134), (134, 142, 143, 135), (135, 143, 144, 136), (136, 144, 145, 137), (137, 145, 146, 138), (138, 146, 147, 139), (139, 147, 148, 140), (140, 148, 141, 133), (141, 149, 150, 142), (142, 150, 151, 143), (143, 151, 152, 144), (144, 152, 153, 145), (145, 153, 154, 146), (146, 154, 155, 147), (147, 155, 156, 148), (148, 156, 149, 141), (149, 157, 158, 150), (150, 158, 159, 151), (151, 159, 160, 152), (152, 160, 161, 153), (153, 161, 162, 154), (154, 162, 163, 155), (155, 163, 164, 156), (156, 164, 157, 149), (157, 165, 166, 158), (158, 166, 167, 159), (159, 167, 168, 160), (160, 168, 169, 161), (161, 169, 170, 162), (162, 170, 171, 163), (163, 171, 172, 164), (164, 172, 165, 157), (165, 101, 102, 166), (166, 102, 103, 167), (167, 103, 104, 168), (168, 104, 105, 169), (169, 105, 106, 170), (170, 106, 107, 171), (171, 107, 108, 172), (172, 108, 101, 165)])
me_cube_005.polygons.foreach_set('use_smooth', [0, 0, 0, 0, 0, 0, 0, 0, 1, 1, 1, 1, 1, 1, 1, 1, 1, 1, 1, 1, 1, 1, 1, 1, 1, 1, 1, 1, 1, 1, 1, 1, 1, 1, 1, 1, 1, 1, 1, 1, 1, 1, 1, 1, 1, 1, 1, 1, 1, 1, 1, 1, 1, 1, 1, 1, 1, 1, 1, 1, 1, 1, 1, 1, 1, 1, 1, 1, 1, 1, 1, 1, 1, 1, 1, 1, 1, 1, 1, 1, 1, 1, 1, 1, 1, 1, 1, 1, 1, 1, 1, 1, 1, 1, 1, 1, 1, 1, 1, 1, 1, 1, 1, 1, 1, 1, 1, 1, 1, 1, 1, 1, 1, 1, 1, 1, 1, 1, 1, 1, 1, 1, 1, 1, 1, 1, 1, 1, 1, 1, 1, 1, 1, 1, 1, 1, 1, 1, 1, 1, 1, 1, 1, 1, 1, 1, 1, 1, 1, 1, 1, 1, 1, 1, 1, 1, 1, 1, 1, 1, 1, 1, 1, 1, 1, 1, 1, 1, 1, 1, 1, 1])
_uv = me_cube_005.uv_layers.new(name='Joined')
_uv.uv.foreach_set('vector', [0.6934, 0.4623, 0.6934, 0.2311, 0.9243, 0.2311, 0.9243, 0.4623, 0.9242, 0.6934, 0.6933, 0.6934, 0.6933, 0.4623, 0.9242, 0.4623, 0.6934, 0.2311, 0.7975, 0.206, 0.818, 0.2071, 0.8182, 0.02139, 0.9243, 2.57e-08, 0.9243, 0.2311, 0.6933, 0.6934, 0.4623, 0.6934, 0.4623, 0.4623, 0.6933, 0.4623, 0.2311, 0.2311, 7.347e-09, 0.2311, 2.755e-08, 2.409e-15, 0.2311, 2.021e-08, 0.2311, 0.4623, 9.172e-10, 0.4623, 2.112e-08, 0.2311, 0.2311, 0.2311, 0.9243, 2.57e-08, 0.8182, 0.02139, 0.7976, 0.02026, 0.7975, 0.206, 0.6934, 0.2311, 0.6934, 5.512e-09, 0.7976, 0.02026, 0.8182, 0.02139, 0.818, 0.2071, 0.7975, 0.206, 0.9417, 0.8624, 0.9377, 0.6963, 0.9512, 0.6964, 0.9512, 0.8624, 0.9338, 0.5306, 0.9321, 0.4623, 0.9433, 0.5306, 0.9433, 0.9315, 0.9417, 0.8624, 0.9512, 0.8624, 0.9377, 0.6963, 0.9338, 0.5306, 0.9433, 0.5306, 0.9512, 0.6964, 0.9868, 0.932, 0.9839, 0.8631, 0.9953, 0.8632, 0.9839, 0.6971, 0.9868, 0.531, 0.9982, 0.5311, 1.0, 0.6972, 0.9839, 0.8631, 0.9839, 0.6971, 1.0, 0.6972, 0.9953, 0.8632, 0.9868, 0.531, 0.9909, 0.4623, 0.9982, 0.5311, 0.9512, 0.5313, 0.9561, 0.4623, 0.963, 0.5312, 0.963, 0.9317, 0.9561, 0.8633, 0.9679, 0.8631, 0.9512, 0.6975, 0.9512, 0.5313, 0.963, 0.5312, 0.9679, 0.6972, 0.9561, 0.8633, 0.9512, 0.6975, 0.9679, 0.6972, 0.9679, 0.8631, 0.9697, 0.8631, 0.9679, 0.697, 0.9839, 0.6972, 0.981, 0.8632, 0.9726, 0.531, 0.981, 0.4623, 0.9839, 0.5311, 0.9769, 0.932, 0.9697, 0.8631, 0.981, 0.8632, 0.9679, 0.697, 0.9726, 0.531, 0.9839, 0.5311, 0.9839, 0.6972, 0.9321, 0.8629, 0.9242, 0.697, 0.9377, 0.6963, 0.9417, 0.8624, 0.9242, 0.5311, 0.9321, 0.4623, 0.9338, 0.5306, 0.9433, 0.9315, 0.9321, 0.8629, 0.9417, 0.8624, 0.9242, 0.697, 0.9242, 0.5311, 0.9338, 0.5306, 0.9377, 0.6963, 0.8518, 0.819, 0.8469, 0.8382, 0.8457, 0.8199, 0.8502, 0.8019, 0.8502, 0.8019, 0.8457, 0.8199, 0.8458, 0.8101, 0.8496, 0.7947, 0.8482, 0.708, 0.8545, 0.7225, 0.8539, 0.7271, 0.8487, 0.7151, 0.8487, 0.7151, 0.8539, 0.7271, 0.8546, 0.7432, 0.8498, 0.7323, 0.8498, 0.7323, 0.8546, 0.7432, 0.8561, 0.7615, 0.8509, 0.7495, 0.8509, 0.7495, 0.8561, 0.7615, 0.8577, 0.7712, 0.8513, 0.7566, 0.8541, 0.8433, 0.8502, 0.8586, 0.8488, 0.8543, 0.8534, 0.8362, 0.8534, 0.8362, 0.8488, 0.8543, 0.8469, 0.8382, 0.8518, 0.819, 0.8986, 0.8305, 0.8918, 0.8399, 0.8933, 0.821, 0.8997, 0.8122, 0.8997, 0.8122, 0.8933, 0.821, 0.894, 0.8099, 0.8995, 0.8024, 0.8545, 0.7225, 0.8581, 0.7303, 0.8568, 0.7334, 0.8539, 0.7271, 0.8997, 0.8601, 0.9038, 0.8665, 0.9043, 0.8821, 0.9006, 0.8762, 0.9006, 0.8762, 0.9043, 0.8821, 0.9046, 0.901, 0.9006, 0.8945, 0.9006, 0.8945, 0.9046, 0.901, 0.9047, 0.9121, 0.8997, 0.9043, 0.8502, 0.8586, 0.8483, 0.8668, 0.8466, 0.8639, 0.8488, 0.8543, 0.8968, 0.8466, 0.8904, 0.8554, 0.8918, 0.8399, 0.8986, 0.8305, 0.8918, 0.8399, 0.8854, 0.8359, 0.8873, 0.8173, 0.8933, 0.821, 0.8933, 0.821, 0.8873, 0.8173, 0.8889, 0.8067, 0.894, 0.8099, 0.9035, 0.8634, 0.9088, 0.8605, 0.9082, 0.8641, 0.9038, 0.8665, 0.9038, 0.8665, 0.9082, 0.8641, 0.9083, 0.8799, 0.9043, 0.8821, 0.9043, 0.8821, 0.9083, 0.8799, 0.909, 0.8986, 0.9046, 0.901, 0.9046, 0.901, 0.909, 0.8986, 0.91, 0.9093, 0.9047, 0.9121, 0.8899, 0.8584, 0.8847, 0.8552, 0.8843, 0.8516, 0.8904, 0.8554, 0.8904, 0.8554, 0.8843, 0.8516, 0.8854, 0.8359, 0.8918, 0.8399, 0.8676, 0.7649, 0.8661, 0.7489, 0.87, 0.7315, 0.8714, 0.7466, 0.8873, 0.8173, 0.8843, 0.8027, 0.8864, 0.7943, 0.8889, 0.8067, 0.8981, 0.7225, 0.9029, 0.7105, 0.9032, 0.7162, 0.8992, 0.7261, 0.8992, 0.7261, 0.9032, 0.7162, 0.9028, 0.7329, 0.8992, 0.7419, 0.8992, 0.7419, 0.9028, 0.7329, 0.9021, 0.7507, 0.8981, 0.7606, 0.909, 0.8986, 0.9117, 0.8885, 0.9132, 0.897, 0.91, 0.9093, 0.8613, 0.7833, 0.8601, 0.7705, 0.862, 0.765, 0.8634, 0.7801, 0.8634, 0.7801, 0.862, 0.765, 0.8661, 0.7489, 0.8676, 0.7649, 0.8661, 0.7489, 0.8638, 0.7279, 0.8679, 0.7117, 0.87, 0.7315, 0.87, 0.7315, 0.8679, 0.7117, 0.8696, 0.7063, 0.8714, 0.7231, 0.9029, 0.7105, 0.9091, 0.6948, 0.9083, 0.7033, 0.9032, 0.7162, 0.9032, 0.7162, 0.9083, 0.7033, 0.9075, 0.7211, 0.9028, 0.7329, 0.9028, 0.7329, 0.9075, 0.7211, 0.9071, 0.7377, 0.9021, 0.7507, 0.9021, 0.7507, 0.9071, 0.7377, 0.9075, 0.7435, 0.9013, 0.7592, 0.8601, 0.7705, 0.8583, 0.7537, 0.8598, 0.7453, 0.862, 0.765, 0.862, 0.765, 0.8598, 0.7453, 0.8638, 0.7279, 0.8661, 0.7489, 0.8638, 0.7279, 0.8619, 0.7118, 0.8661, 0.6966, 0.8679, 0.7117, 0.8679, 0.7117, 0.8661, 0.6966, 0.8681, 0.6934, 0.8696, 0.7063, 0.8445, 0.8819, 0.8478, 0.8697, 0.8487, 0.8803, 0.8461, 0.8904, 0.9083, 0.7033, 0.912, 0.6934, 0.9109, 0.7121, 0.9075, 0.7211, 0.9075, 0.7211, 0.9109, 0.7121, 0.9109, 0.7278, 0.9071, 0.7377, 0.9071, 0.7377, 0.9109, 0.7278, 0.9121, 0.7314, 0.9075, 0.7435, 0.896, 0.7575, 0.8935, 0.7451, 0.8951, 0.7346, 0.8981, 0.7491, 0.8598, 0.7453, 0.8581, 0.7301, 0.8619, 0.7118, 0.8638, 0.7279, 0.897, 0.7159, 0.8906, 0.7119, 0.892, 0.6965, 0.8981, 0.7002, 0.8981, 0.7002, 0.892, 0.6965, 0.8925, 0.6934, 0.8977, 0.6966, 0.8478, 0.8697, 0.8531, 0.8668, 0.8531, 0.878, 0.8487, 0.8803, 0.8487, 0.8803, 0.8531, 0.878, 0.8535, 0.8969, 0.8495, 0.899, 0.8495, 0.899, 0.8535, 0.8969, 0.854, 0.9124, 0.8496, 0.9148, 0.8496, 0.9148, 0.854, 0.9124, 0.8543, 0.9155, 0.849, 0.9184, 0.8935, 0.7451, 0.8884, 0.7419, 0.8891, 0.7308, 0.8951, 0.7346, 0.8951, 0.7346, 0.8891, 0.7308, 0.8906, 0.7119, 0.897, 0.7159, 0.8906, 0.7119, 0.8838, 0.7213, 0.8856, 0.7053, 0.892, 0.6965, 0.8576, 0.7741, 0.8549, 0.7838, 0.8536, 0.7794, 0.8559, 0.7712, 0.8531, 0.8668, 0.8581, 0.8746, 0.8572, 0.8844, 0.8531, 0.878, 0.8531, 0.878, 0.8572, 0.8844, 0.8572, 0.9027, 0.8535, 0.8969, 0.8535, 0.8969, 0.8572, 0.9027, 0.8581, 0.9188, 0.854, 0.9124, 0.8433, 0.7311, 0.8458, 0.7375, 0.8451, 0.742, 0.842, 0.7342, 0.8884, 0.7419, 0.8829, 0.7494, 0.8827, 0.7396, 0.8891, 0.7308, 0.8891, 0.7308, 0.8827, 0.7396, 0.8838, 0.7213, 0.8906, 0.7119, 0.8568, 0.7998, 0.8518, 0.819, 0.8502, 0.8019, 0.8549, 0.7838, 0.8549, 0.7838, 0.8502, 0.8019, 0.8496, 0.7947, 0.8536, 0.7794, 0.842, 0.6934, 0.8482, 0.708, 0.8487, 0.7151, 0.8436, 0.7031, 0.8436, 0.7031, 0.8487, 0.7151, 0.8498, 0.7323, 0.8452, 0.7213, 0.8452, 0.7213, 0.8498, 0.7323, 0.8509, 0.7495, 0.8458, 0.7375, 0.8458, 0.7375, 0.8509, 0.7495, 0.8513, 0.7566, 0.8451, 0.742, 0.8581, 0.8279, 0.8541, 0.8433, 0.8534, 0.8362, 0.8581, 0.8181, 0.8581, 0.8181, 0.8534, 0.8362, 0.8518, 0.819, 0.8568, 0.7998, 0.8629, 0.8374, 0.8615, 0.8123, 0.8651, 0.7972, 0.8665, 0.8209, 0.8665, 0.8209, 0.8651, 0.7972, 0.8668, 0.794, 0.868, 0.8141, 0.8843, 0.8891, 0.8843, 0.8693, 0.8864, 0.8796, 0.8864, 0.8959, 0.9016, 0.8109, 0.9017, 0.7943, 0.9062, 0.8121, 0.9061, 0.8272, 0.9061, 0.8272, 0.9062, 0.8121, 0.9107, 0.8269, 0.9106, 0.8435, 0.9106, 0.8435, 0.9107, 0.8269, 0.9125, 0.8301, 0.9124, 0.8503, 0.8403, 0.7715, 0.8392, 0.7517, 0.8407, 0.7413, 0.842, 0.7646, 0.8595, 0.8539, 0.8581, 0.8303, 0.8615, 0.8123, 0.8629, 0.8374, 0.8419, 0.723, 0.8364, 0.7097, 0.8369, 0.695, 0.842, 0.7076, 0.8651, 0.7972, 0.8645, 0.7847, 0.8663, 0.7833, 0.8668, 0.794, 0.8843, 0.8693, 0.8881, 0.8584, 0.8895, 0.8707, 0.8864, 0.8796, 0.8864, 0.8796, 0.8895, 0.8707, 0.8914, 0.8897, 0.8886, 0.8978, 0.8886, 0.8978, 0.8914, 0.8897, 0.8927, 0.9043, 0.8896, 0.9132, 0.9107, 0.8269, 0.9109, 0.818, 0.9128, 0.8193, 0.9125, 0.8301, 0.8392, 0.7517, 0.8349, 0.741, 0.8356, 0.7287, 0.8407, 0.7413, 0.8407, 0.7413, 0.8356, 0.7287, 0.8364, 0.7097, 0.8419, 0.723, 0.8364, 0.7097, 0.8295, 0.714, 0.8304, 0.6991, 0.8369, 0.695, 0.8369, 0.695, 0.8304, 0.6991, 0.8312, 0.6968, 0.8367, 0.6934, 0.8881, 0.8584, 0.8938, 0.8616, 0.8942, 0.8732, 0.8895, 0.8707, 0.8895, 0.8707, 0.8942, 0.8732, 0.8957, 0.892, 0.8914, 0.8897, 0.8914, 0.8897, 0.8957, 0.892, 0.8974, 0.9068, 0.8927, 0.9043, 0.8927, 0.9043, 0.8974, 0.9068, 0.8983, 0.909, 0.8926, 0.9059, 0.8349, 0.741, 0.8293, 0.7444, 0.829, 0.7327, 0.8356, 0.7287, 0.8356, 0.7287, 0.829, 0.7327, 0.8295, 0.714, 0.8364, 0.7097, 0.8791, 0.71, 0.878, 0.7304, 0.8744, 0.7147, 0.8754, 0.6954, 0.8754, 0.6954, 0.8744, 0.7147, 0.8728, 0.7098, 0.8737, 0.6934, 0.8938, 0.8616, 0.8989, 0.8772, 0.8984, 0.8861, 0.8942, 0.8732, 0.8821, 0.7943, 0.8823, 0.8079, 0.8779, 0.825, 0.8777, 0.8126, 0.8777, 0.8126, 0.8779, 0.825, 0.8735, 0.8405, 0.8733, 0.8269, 0.8733, 0.8269, 0.8735, 0.8405, 0.8717, 0.8454, 0.8714, 0.8289, 0.8293, 0.7444, 0.8251, 0.7604, 0.8242, 0.7515, 0.829, 0.7327, 0.8825, 0.7285, 0.8814, 0.7477, 0.878, 0.7304, 0.8791, 0.71, 0.878, 0.7304, 0.8763, 0.7572, 0.8728, 0.7399, 0.8744, 0.7147, 0.8744, 0.7147, 0.8728, 0.7399, 0.8714, 0.7312, 0.8728, 0.7098, 0.8841, 0.7993, 0.8843, 0.8207, 0.8824, 0.8256, 0.8823, 0.8079, 0.8823, 0.8079, 0.8824, 0.8256, 0.878, 0.8411, 0.8779, 0.825, 0.8779, 0.825, 0.878, 0.8411, 0.8736, 0.8582, 0.8735, 0.8405, 0.8735, 0.8405, 0.8736, 0.8582, 0.8719, 0.8668, 0.8717, 0.8454, 0.8827, 0.7565, 0.8813, 0.7779, 0.8798, 0.7729, 0.8814, 0.7477, 0.8814, 0.7477, 0.8798, 0.7729, 0.8763, 0.7572, 0.878, 0.7304, 0.8763, 0.7572, 0.8748, 0.7777, 0.8714, 0.7592, 0.8728, 0.7399, 0.842, 0.7914, 0.8371, 0.8102, 0.8369, 0.7985, 0.841, 0.7826, 0.8843, 0.8207, 0.8843, 0.8371, 0.8824, 0.8391, 0.8824, 0.8256, 0.8824, 0.8256, 0.8824, 0.8391, 0.878, 0.8534, 0.878, 0.8411, 0.878, 0.8411, 0.878, 0.8534, 0.8736, 0.8717, 0.8736, 0.8582, 0.8246, 0.8766, 0.8288, 0.8895, 0.8292, 0.9012, 0.8242, 0.8855, 0.8813, 0.7779, 0.8802, 0.7943, 0.8784, 0.7923, 0.8798, 0.7729, 0.8798, 0.7729, 0.8784, 0.7923, 0.8748, 0.7777, 0.8763, 0.7572, 0.8367, 0.829, 0.8297, 0.8332, 0.8306, 0.8142, 0.8371, 0.8102, 0.8371, 0.8102, 0.8306, 0.8142, 0.8313, 0.8019, 0.8369, 0.7985, 0.8247, 0.8538, 0.8304, 0.8569, 0.8303, 0.8585, 0.8256, 0.856, 0.8256, 0.856, 0.8303, 0.8585, 0.8316, 0.8731, 0.8273, 0.8708, 0.8273, 0.8708, 0.8316, 0.8731, 0.8335, 0.8921, 0.8288, 0.8895, 0.8288, 0.8895, 0.8335, 0.8921, 0.8349, 0.9043, 0.8292, 0.9012, 0.835, 0.8461, 0.8295, 0.8495, 0.8293, 0.8479, 0.8358, 0.8439, 0.8358, 0.8439, 0.8293, 0.8479, 0.8297, 0.8332, 0.8367, 0.829, 0.8297, 0.8332, 0.8243, 0.8199, 0.8255, 0.8017, 0.8306, 0.8142, 0.8306, 0.8142, 0.8255, 0.8017, 0.827, 0.7912, 0.8313, 0.8019, 0.8999, 0.835, 0.8997, 0.8244, 0.9016, 0.8275, 0.9017, 0.8363, 0.8303, 0.8585, 0.8334, 0.8495, 0.8344, 0.8649, 0.8316, 0.8731, 0.8316, 0.8731, 0.8344, 0.8649, 0.8366, 0.8831, 0.8335, 0.8921, 0.8335, 0.8921, 0.8366, 0.8831, 0.8387, 0.8934, 0.8349, 0.9043, 0.8602, 0.8917, 0.8594, 0.8809, 0.861, 0.8776, 0.862, 0.8903, 0.8293, 0.8479, 0.8242, 0.8353, 0.8243, 0.8199, 0.8297, 0.8332, 0.8646, 0.8626, 0.8629, 0.8374, 0.8665, 0.8209, 0.868, 0.8446, 0.8255, 0.8017, 0.8242, 0.7784, 0.8258, 0.7715, 0.827, 0.7912, 0.8997, 0.8244, 0.8997, 0.8042, 0.9016, 0.8109, 0.9016, 0.8275, 0.9016, 0.8275, 0.9016, 0.8109, 0.9061, 0.8272, 0.9061, 0.8423, 0.9061, 0.8423, 0.9061, 0.8272, 0.9106, 0.8435, 0.9106, 0.8601, 0.8366, 0.8831, 0.8366, 0.8668, 0.8387, 0.8736, 0.8387, 0.8934, 0.8594, 0.8809, 0.8581, 0.8608, 0.8595, 0.8539, 0.861, 0.8776, 0.861, 0.8776, 0.8595, 0.8539, 0.8629, 0.8374, 0.8646, 0.8626])
me_cube_005.materials.append(mat_windowtex)
me_cube_005.update()

# ---- objects
ob_light = bpy.data.objects.new('Light', light_light)
ob_camera = bpy.data.objects.new('Camera', cam_camera)
ob_frame = bpy.data.objects.new('Frame', me_cube_001)
ob_cube = bpy.data.objects.new('Cube', me_cube)
ob_frame_001 = bpy.data.objects.new('Frame.001', me_cube_002)
ob_cube_001 = bpy.data.objects.new('Cube.001', me_cube_003)
ob_frame_002 = bpy.data.objects.new('Frame.002', me_cube_004)
ob_window = bpy.data.objects.new('Window', me_cube_005)

# ---- transforms, parenting, visibility, modifiers, constraints
ob_light.location = (4.076, 1.005, 5.904)
ob_light.rotation_euler = (0.6503, 0.05522, 1.866)
ob_light.lock_rotations_4d = False
ob_light.empty_display_type = 'ARROWS'
ob_light.color = (0.0, 0.0, 0.0, 0.0)
ob_light.lineart.crease_threshold = 0.0
ob_camera.location = (7.359, -6.926, 4.958)
ob_camera.rotation_euler = (1.109, 0.0, 0.8149)
ob_camera.lock_rotations_4d = False
ob_camera.empty_display_type = 'ARROWS'
ob_camera.color = (0.0, 0.0, 0.0, 0.0)
ob_camera.display_type = 'WIRE'
ob_camera.lineart.crease_threshold = 0.0
ob_frame.location = (0.0, 0.0, 0.0)
ob_frame.scale = (0.6102, 0.6102, 0.1154)
ob_cube.location = (0.0, 0.0, 0.0)
ob_cube.scale = (0.5452, 0.5452, 0.04373)
ob_frame_001.location = (1.743, 0.0, 0.0)
ob_frame_001.scale = (0.6102, 0.6102, 0.1154)
ob_cube_001.location = (1.743, 0.0, 0.0)
ob_cube_001.scale = (0.5452, 0.5452, 0.04373)
ob_frame_002.location = (3.386, 0.0, 0.0)
ob_frame_002.scale = (0.6102, 0.6102, 0.1154)
ob_window.location = (3.386, 0.0, 0.0)
ob_window.scale = (0.5452, 0.5452, 0.04373)

# ---- collection membership
col_collection.objects.link(ob_light)
col_collection.objects.link(ob_camera)
col_collection.objects.link(ob_frame)
col_collection.objects.link(ob_cube)
col_collection.objects.link(ob_frame_001)
col_collection.objects.link(ob_cube_001)
col_collection.objects.link(ob_frame_002)
col_collection.objects.link(ob_window)

# ---- scene / render settings (as saved in the file)
scene.camera = ob_camera
scene.frame_start = 1; scene.frame_end = 250; scene.frame_set(1)
scene.render.engine = 'CYCLES'
scene.cycles.sampling_pattern = 'TABULATED_SOBOL'
scene.cycles.bake_type = 'NORMAL'
scene.eevee.ray_tracing_options.trace_max_roughness = 0.0
bpy.context.view_layer.update()
